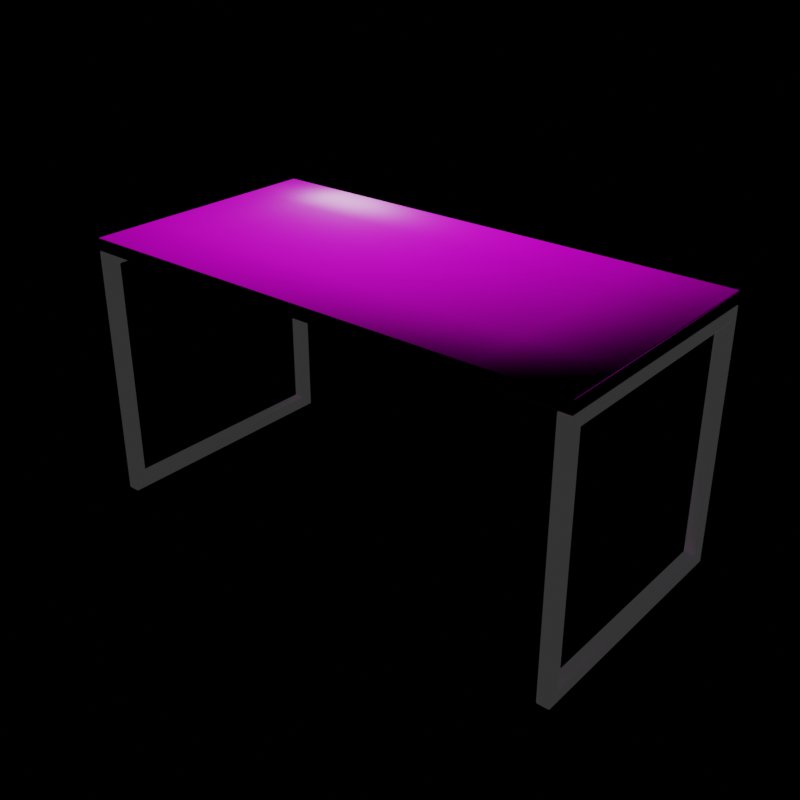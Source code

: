 # Source: TableSquareLegs_blend.blend  (saved by Blender 2.90.8; exported with 4.5.12 LTS)
import bpy
from mathutils import Matrix  # noqa: F401  (used for matrix-valued properties, if any)

bpy.ops.wm.read_factory_settings(use_empty=True)
scene = bpy.context.scene
scene.name = 'Scene'

# ---- collections
col_collection = bpy.data.collections.new('Collection'); scene.collection.children.link(col_collection)

# ---- images (referenced by path relative to the original .blend; pixels are not part of the script)
import os
ASSET_DIR = os.environ.get("B2B_ASSET_DIR", "")  # directory of the original .blend (textures are referenced by path, not embedded)
HERE = os.path.dirname(os.path.abspath(__file__))  # packed textures are extracted next to this script under _unpacked/

def load_image(name, relpath, width, height, colorspace="sRGB"):
    """Load a texture the original file referenced (path relative to the .blend, or extracted next to this script)."""
    p = next((c for c in (os.path.join(HERE, relpath), os.path.join(ASSET_DIR, relpath)) if relpath and os.path.exists(c)), "")
    if p:
        img = bpy.data.images.load(p, check_existing=True)
        img.name = name
    else:  # same state as the original file: an image datablock whose file is absent (Cycles renders it pink)
        img = bpy.data.images.new(name, width, height)
        img.source = "FILE"
        img.filepath = "//" + (relpath or name)
    img.colorspace_settings.name = colorspace
    return img
img_wood_col_jpg = load_image('Wood_col.jpg', 'textures/Wood/Wood_col.jpg', 1024, 1024, 'sRGB')
img_wood_rgh_jpg = load_image('Wood_rgh.jpg', 'textures/Wood/Wood_rgh.jpg', 1024, 1024, 'sRGB')
img_wood_nrm_jpg = load_image('Wood_nrm.jpg', 'textures/Wood/Wood_nrm.jpg', 1024, 1024, 'sRGB')
img_metal_col_jpg = load_image('Metal_col.jpg', 'textures/Metal/Metal_col.jpg', 1024, 1024, 'sRGB')
img_metal_nrm_jpg = load_image('Metal_nrm.jpg', 'textures/Metal/Metal_nrm.jpg', 1024, 1024, 'sRGB')
img_metal_met_jpg = load_image('Metal_met.jpg', 'textures/Metal/Metal_met.jpg', 1024, 1024, 'sRGB')
img_metal_rgh_jpg = load_image('Metal_rgh.jpg', 'textures/Metal/Metal_rgh.jpg', 1024, 1024, 'sRGB')

# ---- materials (node trees are filled in below, after node groups)
mat_table = bpy.data.materials.new('Table')
mat_table.use_transparent_shadow = False
mat_material = bpy.data.materials.new('Material')
mat_material.use_transparent_shadow = False

# ---- material node trees
mat_table.use_nodes = True; mat_table.node_tree.nodes.clear()
_N = mat_table.node_tree.nodes; _L = mat_table.node_tree.links
n0 = _N.new('ShaderNodeOutputMaterial'); n0.name = 'Material Output'; n0.location = (300, 300)
n1 = _N.new('ShaderNodeBsdfPrincipled'); n1.name = 'Principled BSDF'; n1.location = (10, 300)
n1.distribution = 'GGX'
n1.subsurface_method = 'BURLEY'
n1.inputs[3].default_value = 1.45
n1.inputs[27].default_value = (0.0, 0.0, 0.0, 1.0)
n1.inputs[28].default_value = 1.0
n2 = _N.new('ShaderNodeTexImage'); n2.name = 'Image Texture'; n2.location = (-589, 290)
n2.image = img_wood_col_jpg
n3 = _N.new('ShaderNodeNormalMap'); n3.name = 'Normal Map'; n3.location = (-256, -114)
n3.uv_map = 'UVMap'
n4 = _N.new('ShaderNodeTexImage'); n4.name = 'Image Texture.001'; n4.location = (-861, 34)
n4.image = img_wood_rgh_jpg
n5 = _N.new('ShaderNodeTexImage'); n5.name = 'Image Texture.002'; n5.location = (-582, -108)
n5.image = img_wood_nrm_jpg
_L.new(n1.outputs[0], n0.inputs[0])
_L.new(n2.outputs[0], n1.inputs[0])
_L.new(n4.outputs[0], n1.inputs[2])
_L.new(n5.outputs[0], n3.inputs[1])
_L.new(n3.outputs[0], n1.inputs[5])
n0.is_active_output = True
mat_material.use_nodes = True; mat_material.node_tree.nodes.clear()
_N = mat_material.node_tree.nodes; _L = mat_material.node_tree.links
n0 = _N.new('ShaderNodeOutputMaterial'); n0.name = 'Material Output'; n0.location = (300, 300)
n1 = _N.new('ShaderNodeTexImage'); n1.name = 'Image Texture'; n1.location = (-389, 578)
n1.image = img_metal_col_jpg
n2 = _N.new('ShaderNodeTexImage'); n2.name = 'Image Texture.002'; n2.location = (-666, -367)
n2.image = img_metal_nrm_jpg
n3 = _N.new('ShaderNodeNormalMap'); n3.name = 'Normal Map'; n3.location = (-248, -263)
n3.uv_map = 'UVMap'
n4 = _N.new('ShaderNodeTexImage'); n4.name = 'Image Texture.001'; n4.location = (-725, 411)
n4.image = img_metal_met_jpg
n5 = _N.new('ShaderNodeTexImage'); n5.name = 'Image Texture.003'; n5.location = (-700, 81)
n5.image = img_metal_rgh_jpg
n6 = _N.new('ShaderNodeBsdfPrincipled'); n6.name = 'Principled BSDF'; n6.location = (10, 300)
n6.distribution = 'GGX'
n6.subsurface_method = 'BURLEY'
n6.inputs[3].default_value = 1.45
n6.inputs[27].default_value = (0.02938, 0.02938, 0.02938, 1.0)
n6.inputs[28].default_value = 1.0
_L.new(n6.outputs[0], n0.inputs[0])
_L.new(n2.outputs[0], n3.inputs[1])
_L.new(n1.outputs[0], n6.inputs[0])
_L.new(n3.outputs[0], n6.inputs[5])
_L.new(n4.outputs[0], n6.inputs[1])
_L.new(n5.outputs[0], n6.inputs[2])
n0.is_active_output = True

# ---- world
world_world = bpy.data.worlds.new('World'); scene.world = world_world
world_world.use_nodes = True; world_world.node_tree.nodes.clear()
_N = world_world.node_tree.nodes; _L = world_world.node_tree.links
n0 = _N.new('ShaderNodeOutputWorld'); n0.name = 'World Output'; n0.location = (300, 300)
n1 = _N.new('ShaderNodeBackground'); n1.name = 'Background'; n1.location = (10, 300)
n1.inputs[0].default_value = (1.0, 1.0, 1.0, 1.0)
n1.inputs[1].default_value = 0.0
_L.new(n1.outputs[0], n0.inputs[0])
n0.is_active_output = True
world_world.color = (0.05088, 0.05088, 0.05088)
world_world.use_sun_shadow = False
world_world.sun_shadow_jitter_overblur = 0.0

# ---- lights
light_punto = bpy.data.lights.new('Punto', 'POINT')
light_punto.transmission_factor = 0.0
light_punto.energy = 87.7
light_punto.shadow_soft_size = 0.25
light_punto.shadow_maximum_resolution = 0.045
light_punto.use_absolute_resolution = True

# ---- meshes
me_cube_001 = bpy.data.meshes.new('Cube.001')
me_cube_001.from_pydata([(0.6667, 0.25, 1.05), (0.6667, 0.0, 1.05), (0.6667, -0.25, 1.05), (0.3333, 0.25, 1.05), (0.3333, 0.0, 1.05), (0.3333, -0.25, 1.05), (1.49e-08, 0.25, 1.05), (0.0, 0.0, 1.05), (-1.49e-08, -0.25, 1.05), (-0.3333, 0.25, 1.05), (-0.3333, 0.0, 1.05), (-0.3333, -0.25, 1.05), (-0.6667, 0.25, 1.05), (-0.6667, 0.0, 1.05), (-0.6667, -0.25, 1.05), (-0.6667, 0.25, 1.0), (-0.6667, 0.0, 1.0), (-0.6667, -0.25, 1.0), (-0.3333, 0.25, 1.0), (-0.3333, 0.0, 1.0), (-0.3333, -0.25, 1.0), (-1.49e-08, 0.25, 1.0), (0.0, 0.0, 1.0), (1.49e-08, -0.25, 1.0), (0.3333, 0.25, 1.0), (0.3333, 0.0, 1.0), (0.3333, -0.25, 1.0), (0.6667, 0.25, 1.0), (0.6667, 0.0, 1.0), (0.6667, -0.25, 1.0), (-0.995, -0.495, 1.0), (-0.995, -0.5, 1.005), (-1.0, -0.495, 1.005), (-0.995, -0.4985, 1.001), (-0.9979, -0.4979, 1.002), (-0.9985, -0.4985, 1.005), (-0.9985, -0.495, 1.001), (-1.0, -0.495, 1.045), (-0.995, -0.5, 1.045), (-0.995, -0.495, 1.05), (-0.9985, -0.4985, 1.045), (-0.9979, -0.4979, 1.048), (-0.995, -0.4985, 1.049), (-0.9985, -0.495, 1.049), (-1.0, 0.495, 1.005), (-0.995, 0.5, 1.005), (-0.995, 0.495, 1.0), (-0.9985, 0.4985, 1.005), (-0.9979, 0.4979, 1.002), (-0.995, 0.4985, 1.001), (-0.9985, 0.495, 1.001), (-0.995, 0.495, 1.05), (-0.995, 0.5, 1.045), (-1.0, 0.495, 1.045), (-0.995, 0.4985, 1.049), (-0.9979, 0.4979, 1.048), (-0.9985, 0.4985, 1.045), (-0.9985, 0.495, 1.049), (1.0, -0.495, 1.005), (0.995, -0.5, 1.005), (0.995, -0.495, 1.0), (0.9985, -0.4985, 1.005), (0.9979, -0.4979, 1.002), (0.995, -0.4985, 1.001), (0.9985, -0.495, 1.001), (0.995, -0.495, 1.05), (0.995, -0.5, 1.045), (1.0, -0.495, 1.045), (0.995, -0.4985, 1.049), (0.9979, -0.4979, 1.048), (0.9985, -0.4985, 1.045), (0.9985, -0.495, 1.049), (0.995, 0.5, 1.005), (1.0, 0.495, 1.005), (0.995, 0.495, 1.0), (0.9985, 0.4985, 1.005), (0.9979, 0.4979, 1.002), (0.9985, 0.495, 1.001), (0.995, 0.4985, 1.001), (0.995, 0.495, 1.05), (1.0, 0.495, 1.045), (0.995, 0.5, 1.045), (0.9985, 0.495, 1.049), (0.9979, 0.4979, 1.048), (0.9985, 0.4985, 1.045), (0.995, 0.4985, 1.049), (0.6667, 0.495, 1.0), (0.6667, 0.5, 1.005), (0.6667, 0.4985, 1.001), (0.3333, 0.495, 1.0), (0.3333, 0.5, 1.005), (0.3333, 0.4985, 1.001), (-2.95e-08, 0.495, 1.0), (-2.384e-08, 0.5, 1.005), (-2.797e-08, 0.4985, 1.001), (-0.3333, 0.495, 1.0), (-0.3333, 0.5, 1.005), (-0.3333, 0.4985, 1.001), (-0.6667, 0.5, 1.005), (-0.6667, 0.495, 1.0), (-0.6667, 0.4985, 1.001), (-0.6667, 0.495, 1.05), (-0.6667, 0.5, 1.045), (-0.6667, 0.4985, 1.049), (-0.3333, 0.495, 1.05), (-0.3333, 0.5, 1.045), (-0.3333, 0.4985, 1.049), (2.95e-08, 0.495, 1.05), (2.384e-08, 0.5, 1.045), (2.797e-08, 0.4985, 1.049), (0.3333, 0.495, 1.05), (0.3333, 0.5, 1.045), (0.3333, 0.4985, 1.049), (0.6667, 0.5, 1.045), (0.6667, 0.495, 1.05), (0.6667, 0.4985, 1.049), (-0.6667, -0.495, 1.0), (-0.6667, -0.5, 1.005), (-0.6667, -0.4985, 1.001), (-0.3333, -0.495, 1.0), (-0.3333, -0.5, 1.005), (-0.3333, -0.4985, 1.001), (2.95e-08, -0.495, 1.0), (2.384e-08, -0.5, 1.005), (2.797e-08, -0.4985, 1.001), (0.3333, -0.495, 1.0), (0.3333, -0.5, 1.005), (0.3333, -0.4985, 1.001), (0.6667, -0.5, 1.005), (0.6667, -0.495, 1.0), (0.6667, -0.4985, 1.001), (0.6667, -0.495, 1.05), (0.6667, -0.5, 1.045), (0.6667, -0.4985, 1.049), (0.3333, -0.495, 1.05), (0.3333, -0.5, 1.045), (0.3333, -0.4985, 1.049), (-2.95e-08, -0.495, 1.05), (-2.384e-08, -0.5, 1.045), (-2.797e-08, -0.4985, 1.049), (-0.3333, -0.495, 1.05), (-0.3333, -0.5, 1.045), (-0.3333, -0.4985, 1.049), (-0.6667, -0.5, 1.045), (-0.6667, -0.495, 1.05), (-0.6667, -0.4985, 1.049), (-0.995, 0.25, 1.0), (-1.0, 0.25, 1.005), (-0.9985, 0.25, 1.001), (-0.995, 0.0, 1.0), (-1.0, 0.0, 1.005), (-0.9985, 0.0, 1.001), (-1.0, -0.25, 1.005), (-0.995, -0.25, 1.0), (-0.9985, -0.25, 1.001), (-0.995, -0.25, 1.05), (-1.0, -0.25, 1.045), (-0.9985, -0.25, 1.049), (-0.995, 0.0, 1.05), (-1.0, 0.0, 1.045), (-0.9985, 0.0, 1.049), (-1.0, 0.25, 1.045), (-0.995, 0.25, 1.05), (-0.9985, 0.25, 1.049), (0.995, -0.25, 1.0), (1.0, -0.25, 1.005), (0.9985, -0.25, 1.001), (0.995, 0.0, 1.0), (1.0, 0.0, 1.005), (0.9985, 0.0, 1.001), (1.0, 0.25, 1.005), (0.995, 0.25, 1.0), (0.9985, 0.25, 1.001), (0.995, 0.25, 1.05), (1.0, 0.25, 1.045), (0.9985, 0.25, 1.049), (0.995, 0.0, 1.05), (1.0, 0.0, 1.045), (0.9985, 0.0, 1.049), (1.0, -0.25, 1.045), (0.995, -0.25, 1.05), (0.9985, -0.25, 1.049), (-0.955, 0.445, 0.95), (-0.95, 0.455, 0.955), (-0.955, 0.45, 0.945), (-0.9515, 0.45, 0.9515), (-0.9521, 0.45, 0.95), (-0.9515, 0.4515, 0.95), (-0.955, 0.4485, 0.9485), (-0.955, -0.45, 0.945), (-0.95, -0.455, 0.955), (-0.955, -0.445, 0.95), (-0.9515, -0.4515, 0.95), (-0.9521, -0.45, 0.95), (-0.9515, -0.45, 0.9515), (-0.955, -0.4485, 0.9485), (-0.955, -0.445, 0.05), (-0.95, -0.455, 0.045), (-0.955, -0.45, 0.055), (-0.9515, -0.45, 0.04854), (-0.9521, -0.45, 0.05), (-0.9515, -0.4515, 0.05), (-0.955, -0.4485, 0.05146), (-0.955, 0.45, 0.055), (-0.95, 0.455, 0.045), (-0.955, 0.445, 0.05), (-0.9515, 0.4515, 0.05), (-0.9521, 0.45, 0.05), (-0.9515, 0.45, 0.04854), (-0.955, 0.4485, 0.05146), (-0.995, 0.5, 0.995), (-0.995, 0.495, 1.0), (-1.0, 0.495, 0.995), (-0.995, 0.4985, 0.9985), (-0.9979, 0.4979, 0.9979), (-0.9985, 0.495, 0.9985), (-0.9985, 0.4985, 0.995), (-1.0, 0.495, 0.005), (-0.995, 0.495, 0.0), (-0.995, 0.5, 0.005), (-0.9985, 0.495, 0.001464), (-0.9979, 0.4979, 0.002113), (-0.995, 0.4985, 0.001464), (-0.9985, 0.4985, 0.005), (-0.995, -0.495, 1.0), (-0.995, -0.5, 0.995), (-1.0, -0.495, 0.995), (-0.995, -0.4985, 0.9985), (-0.9979, -0.4979, 0.9979), (-0.9985, -0.4985, 0.995), (-0.9985, -0.495, 0.9985), (-1.0, -0.495, 0.005), (-0.995, -0.5, 0.005), (-0.995, -0.495, 0.0), (-0.9985, -0.4985, 0.005), (-0.9979, -0.4979, 0.002113), (-0.995, -0.4985, 0.001464), (-0.9985, -0.495, 0.001464), (-0.955, 0.5, 0.995), (-0.95, 0.495, 0.995), (-0.955, 0.495, 1.0), (-0.9515, 0.4985, 0.995), (-0.9521, 0.4979, 0.9979), (-0.9515, 0.495, 0.9985), (-0.955, 0.4985, 0.9985), (-0.955, -0.5, 0.005), (-0.95, -0.495, 0.005), (-0.955, -0.495, 0.0), (-0.9515, -0.4985, 0.005), (-0.9521, -0.4979, 0.002113), (-0.9515, -0.495, 0.001464), (-0.955, -0.4985, 0.001464), (-0.955, -0.495, 1.0), (-0.95, -0.495, 0.995), (-0.955, -0.5, 0.995), (-0.9515, -0.495, 0.9985), (-0.9521, -0.4979, 0.9979), (-0.9515, -0.4985, 0.995), (-0.955, -0.4985, 0.9985), (-0.955, 0.5, 0.005), (-0.955, 0.495, 0.0), (-0.95, 0.495, 0.005), (-0.955, 0.4985, 0.001464), (-0.9521, 0.4979, 0.002113), (-0.9515, 0.495, 0.001464), (-0.9515, 0.4985, 0.005), (-0.995, 0.45, 0.055), (-0.995, 0.445, 0.05), (-1.0, 0.455, 0.045), (-0.995, 0.4485, 0.05146), (-0.9979, 0.45, 0.05), (-0.9985, 0.45, 0.04854), (-0.9985, 0.4515, 0.05), (-0.995, -0.445, 0.05), (-0.995, -0.45, 0.055), (-1.0, -0.455, 0.045), (-0.995, -0.4485, 0.05146), (-0.9979, -0.45, 0.05), (-0.9985, -0.4515, 0.05), (-0.9985, -0.45, 0.04854), (-0.995, -0.45, 0.945), (-0.995, -0.445, 0.95), (-1.0, -0.455, 0.955), (-0.995, -0.4485, 0.9485), (-0.9979, -0.45, 0.95), (-0.9985, -0.45, 0.9515), (-0.9985, -0.4515, 0.95), (-0.995, 0.445, 0.95), (-0.995, 0.45, 0.945), (-1.0, 0.455, 0.955), (-0.995, 0.4485, 0.9485), (-0.9979, 0.45, 0.95), (-0.9985, 0.4515, 0.95), (-0.9985, 0.45, 0.9515), (-0.95, -0.2375, 0.955), (-0.955, -0.2375, 0.95), (-0.9515, -0.2375, 0.9515), (-0.95, 0.0, 0.955), (-0.955, 0.0, 0.95), (-0.9515, 0.0, 0.9515), (-0.955, 0.2375, 0.95), (-0.95, 0.2375, 0.955), (-0.9515, 0.2375, 0.9515), (-1.0, -0.2375, 0.995), (-0.995, -0.2375, 1.0), (-0.9985, -0.2375, 0.9985), (-1.0, 0.0, 0.995), (-0.995, 0.0, 1.0), (-0.9985, 0.0, 0.9985), (-0.995, 0.2375, 1.0), (-1.0, 0.2375, 0.995), (-0.9985, 0.2375, 0.9985), (-0.955, -0.2375, 1.0), (-0.95, -0.2375, 0.995), (-0.9515, -0.2375, 0.9985), (-0.955, 0.0, 1.0), (-0.95, 0.0, 0.995), (-0.9515, 0.0, 0.9985), (-0.95, 0.2375, 0.995), (-0.955, 0.2375, 1.0), (-0.9515, 0.2375, 0.9985), (-0.995, -0.2375, 0.95), (-1.0, -0.2375, 0.955), (-0.9985, -0.2375, 0.9515), (-0.995, 0.0, 0.95), (-1.0, 0.0, 0.955), (-0.9985, 0.0, 0.9515), (-1.0, 0.2375, 0.955), (-0.995, 0.2375, 0.95), (-0.9985, 0.2375, 0.9515), (-1.0, -0.495, 0.2625), (-0.995, -0.5, 0.2625), (-0.9985, -0.4985, 0.2625), (-1.0, -0.495, 0.5), (-0.995, -0.5, 0.5), (-0.9985, -0.4985, 0.5), (-0.995, -0.5, 0.7375), (-1.0, -0.495, 0.7375), (-0.9985, -0.4985, 0.7375), (-0.955, -0.5, 0.2625), (-0.95, -0.495, 0.2625), (-0.9515, -0.4985, 0.2625), (-0.955, -0.5, 0.5), (-0.95, -0.495, 0.5), (-0.9515, -0.4985, 0.5), (-0.95, -0.495, 0.7375), (-0.955, -0.5, 0.7375), (-0.9515, -0.4985, 0.7375), (-0.95, -0.455, 0.2625), (-0.955, -0.45, 0.2625), (-0.9515, -0.4515, 0.2625), (-0.95, -0.455, 0.5), (-0.955, -0.45, 0.5), (-0.9515, -0.4515, 0.5), (-0.955, -0.45, 0.7375), (-0.95, -0.455, 0.7375), (-0.9515, -0.4515, 0.7375), (-0.995, -0.45, 0.2625), (-1.0, -0.455, 0.2625), (-0.9985, -0.4515, 0.2625), (-0.995, -0.45, 0.5), (-1.0, -0.455, 0.5), (-0.9985, -0.4515, 0.5), (-1.0, -0.455, 0.7375), (-0.995, -0.45, 0.7375), (-0.9985, -0.4515, 0.7375), (-1.0, 0.495, 0.7375), (-0.995, 0.5, 0.7375), (-0.9985, 0.4985, 0.7375), (-1.0, 0.495, 0.5), (-0.995, 0.5, 0.5), (-0.9985, 0.4985, 0.5), (-0.995, 0.5, 0.2625), (-1.0, 0.495, 0.2625), (-0.9985, 0.4985, 0.2625), (-0.955, 0.5, 0.7375), (-0.95, 0.495, 0.7375), (-0.9515, 0.4985, 0.7375), (-0.955, 0.5, 0.5), (-0.95, 0.495, 0.5), (-0.9515, 0.4985, 0.5), (-0.95, 0.495, 0.2625), (-0.955, 0.5, 0.2625), (-0.9515, 0.4985, 0.2625), (-0.95, 0.455, 0.7375), (-0.955, 0.45, 0.7375), (-0.9515, 0.4515, 0.7375), (-0.95, 0.455, 0.5), (-0.955, 0.45, 0.5), (-0.9515, 0.4515, 0.5), (-0.955, 0.45, 0.2625), (-0.95, 0.455, 0.2625), (-0.9515, 0.4515, 0.2625), (-0.995, 0.45, 0.7375), (-1.0, 0.455, 0.7375), (-0.9985, 0.4515, 0.7375), (-0.995, 0.45, 0.5), (-1.0, 0.455, 0.5), (-0.9985, 0.4515, 0.5), (-1.0, 0.455, 0.2625), (-0.995, 0.45, 0.2625), (-0.9985, 0.4515, 0.2625), (-1.0, 0.2375, 0.005), (-0.995, 0.2375, 0.0), (-0.9985, 0.2375, 0.001464), (-1.0, 0.0, 0.005), (-0.995, 0.0, 0.0), (-0.9985, 0.0, 0.001464), (-0.995, -0.2375, 0.0), (-1.0, -0.2375, 0.005), (-0.9985, -0.2375, 0.001464), (-0.95, 0.2375, 0.045), (-0.955, 0.2375, 0.05), (-0.9515, 0.2375, 0.04854), (-0.95, 0.0, 0.045), (-0.955, 0.0, 0.05), (-0.9515, 0.0, 0.04854), (-0.955, -0.2375, 0.05), (-0.95, -0.2375, 0.045), (-0.9515, -0.2375, 0.04854), (-0.955, 0.2375, 0.0), (-0.95, 0.2375, 0.005), (-0.9515, 0.2375, 0.001464), (-0.955, 0.0, 0.0), (-0.95, 0.0, 0.005), (-0.9515, 0.0, 0.001464), (-0.95, -0.2375, 0.005), (-0.955, -0.2375, 0.0), (-0.9515, -0.2375, 0.001464), (-0.995, 0.2375, 0.05), (-1.0, 0.2375, 0.045), (-0.9985, 0.2375, 0.04854), (-0.995, 0.0, 0.05), (-1.0, 0.0, 0.045), (-0.9985, 0.0, 0.04854), (-1.0, -0.2375, 0.045), (-0.995, -0.2375, 0.05), (-0.9985, -0.2375, 0.04854), (0.955, 0.445, 0.95), (0.95, 0.455, 0.955), (0.955, 0.45, 0.945), (0.9515, 0.45, 0.9515), (0.9521, 0.45, 0.95), (0.9515, 0.4515, 0.95), (0.955, 0.4485, 0.9485), (0.955, -0.45, 0.945), (0.95, -0.455, 0.955), (0.955, -0.445, 0.95), (0.9515, -0.4515, 0.95), (0.9521, -0.45, 0.95), (0.9515, -0.45, 0.9515), (0.955, -0.4485, 0.9485), (0.955, -0.445, 0.05), (0.95, -0.455, 0.045), (0.955, -0.45, 0.055), (0.9515, -0.45, 0.04854), (0.9521, -0.45, 0.05), (0.9515, -0.4515, 0.05), (0.955, -0.4485, 0.05146), (0.955, 0.45, 0.055), (0.95, 0.455, 0.045), (0.955, 0.445, 0.05), (0.9515, 0.4515, 0.05), (0.9521, 0.45, 0.05), (0.9515, 0.45, 0.04854), (0.955, 0.4485, 0.05146), (0.995, 0.5, 0.995), (0.995, 0.495, 1.0), (1.0, 0.495, 0.995), (0.995, 0.4985, 0.9985), (0.9979, 0.4979, 0.9979), (0.9985, 0.495, 0.9985), (0.9985, 0.4985, 0.995), (1.0, 0.495, 0.005), (0.995, 0.495, 0.0), (0.995, 0.5, 0.005), (0.9985, 0.495, 0.001464), (0.9979, 0.4979, 0.002113), (0.995, 0.4985, 0.001464), (0.9985, 0.4985, 0.005), (0.995, -0.495, 1.0), (0.995, -0.5, 0.995), (1.0, -0.495, 0.995), (0.995, -0.4985, 0.9985), (0.9979, -0.4979, 0.9979), (0.9985, -0.4985, 0.995), (0.9985, -0.495, 0.9985), (1.0, -0.495, 0.005), (0.995, -0.5, 0.005), (0.995, -0.495, 0.0), (0.9985, -0.4985, 0.005), (0.9979, -0.4979, 0.002113), (0.995, -0.4985, 0.001464), (0.9985, -0.495, 0.001464), (0.955, 0.5, 0.995), (0.95, 0.495, 0.995), (0.955, 0.495, 1.0), (0.9515, 0.4985, 0.995), (0.9521, 0.4979, 0.9979), (0.9515, 0.495, 0.9985), (0.955, 0.4985, 0.9985), (0.955, -0.5, 0.005), (0.95, -0.495, 0.005), (0.955, -0.495, 0.0), (0.9515, -0.4985, 0.005), (0.9521, -0.4979, 0.002113), (0.9515, -0.495, 0.001464), (0.955, -0.4985, 0.001464), (0.955, -0.495, 1.0), (0.95, -0.495, 0.995), (0.955, -0.5, 0.995), (0.9515, -0.495, 0.9985), (0.9521, -0.4979, 0.9979), (0.9515, -0.4985, 0.995), (0.955, -0.4985, 0.9985), (0.955, 0.5, 0.005), (0.955, 0.495, 0.0), (0.95, 0.495, 0.005), (0.955, 0.4985, 0.001464), (0.9521, 0.4979, 0.002113), (0.9515, 0.495, 0.001464), (0.9515, 0.4985, 0.005), (0.995, 0.45, 0.055), (0.995, 0.445, 0.05), (1.0, 0.455, 0.045), (0.995, 0.4485, 0.05146), (0.9979, 0.45, 0.05), (0.9985, 0.45, 0.04854), (0.9985, 0.4515, 0.05), (0.995, -0.445, 0.05), (0.995, -0.45, 0.055), (1.0, -0.455, 0.045), (0.995, -0.4485, 0.05146), (0.9979, -0.45, 0.05), (0.9985, -0.4515, 0.05), (0.9985, -0.45, 0.04854), (0.995, -0.45, 0.945), (0.995, -0.445, 0.95), (1.0, -0.455, 0.955), (0.995, -0.4485, 0.9485), (0.9979, -0.45, 0.95), (0.9985, -0.45, 0.9515), (0.9985, -0.4515, 0.95), (0.995, 0.445, 0.95), (0.995, 0.45, 0.945), (1.0, 0.455, 0.955), (0.995, 0.4485, 0.9485), (0.9979, 0.45, 0.95), (0.9985, 0.4515, 0.95), (0.9985, 0.45, 0.9515), (0.95, -0.2375, 0.955), (0.955, -0.2375, 0.95), (0.9515, -0.2375, 0.9515), (0.95, 0.0, 0.955), (0.955, 0.0, 0.95), (0.9515, 0.0, 0.9515), (0.955, 0.2375, 0.95), (0.95, 0.2375, 0.955), (0.9515, 0.2375, 0.9515), (1.0, -0.2375, 0.995), (0.995, -0.2375, 1.0), (0.9985, -0.2375, 0.9985), (1.0, 0.0, 0.995), (0.995, 0.0, 1.0), (0.9985, 0.0, 0.9985), (0.995, 0.2375, 1.0), (1.0, 0.2375, 0.995), (0.9985, 0.2375, 0.9985), (0.955, -0.2375, 1.0), (0.95, -0.2375, 0.995), (0.9515, -0.2375, 0.9985), (0.955, 0.0, 1.0), (0.95, 0.0, 0.995), (0.9515, 0.0, 0.9985), (0.95, 0.2375, 0.995), (0.955, 0.2375, 1.0), (0.9515, 0.2375, 0.9985), (0.995, -0.2375, 0.95), (1.0, -0.2375, 0.955), (0.9985, -0.2375, 0.9515), (0.995, 0.0, 0.95), (1.0, 0.0, 0.955), (0.9985, 0.0, 0.9515), (1.0, 0.2375, 0.955), (0.995, 0.2375, 0.95), (0.9985, 0.2375, 0.9515), (1.0, -0.495, 0.2625), (0.995, -0.5, 0.2625), (0.9985, -0.4985, 0.2625), (1.0, -0.495, 0.5), (0.995, -0.5, 0.5), (0.9985, -0.4985, 0.5), (0.995, -0.5, 0.7375), (1.0, -0.495, 0.7375), (0.9985, -0.4985, 0.7375), (0.955, -0.5, 0.2625), (0.95, -0.495, 0.2625), (0.9515, -0.4985, 0.2625), (0.955, -0.5, 0.5), (0.95, -0.495, 0.5), (0.9515, -0.4985, 0.5), (0.95, -0.495, 0.7375), (0.955, -0.5, 0.7375), (0.9515, -0.4985, 0.7375), (0.95, -0.455, 0.2625), (0.955, -0.45, 0.2625), (0.9515, -0.4515, 0.2625), (0.95, -0.455, 0.5), (0.955, -0.45, 0.5), (0.9515, -0.4515, 0.5), (0.955, -0.45, 0.7375), (0.95, -0.455, 0.7375), (0.9515, -0.4515, 0.7375), (0.995, -0.45, 0.2625), (1.0, -0.455, 0.2625), (0.9985, -0.4515, 0.2625), (0.995, -0.45, 0.5), (1.0, -0.455, 0.5), (0.9985, -0.4515, 0.5), (1.0, -0.455, 0.7375), (0.995, -0.45, 0.7375), (0.9985, -0.4515, 0.7375), (1.0, 0.495, 0.7375), (0.995, 0.5, 0.7375), (0.9985, 0.4985, 0.7375), (1.0, 0.495, 0.5), (0.995, 0.5, 0.5), (0.9985, 0.4985, 0.5), (0.995, 0.5, 0.2625), (1.0, 0.495, 0.2625), (0.9985, 0.4985, 0.2625), (0.955, 0.5, 0.7375), (0.95, 0.495, 0.7375), (0.9515, 0.4985, 0.7375), (0.955, 0.5, 0.5), (0.95, 0.495, 0.5), (0.9515, 0.4985, 0.5), (0.95, 0.495, 0.2625), (0.955, 0.5, 0.2625), (0.9515, 0.4985, 0.2625), (0.95, 0.455, 0.7375), (0.955, 0.45, 0.7375), (0.9515, 0.4515, 0.7375), (0.95, 0.455, 0.5), (0.955, 0.45, 0.5), (0.9515, 0.4515, 0.5), (0.955, 0.45, 0.2625), (0.95, 0.455, 0.2625), (0.9515, 0.4515, 0.2625), (0.995, 0.45, 0.7375), (1.0, 0.455, 0.7375), (0.9985, 0.4515, 0.7375), (0.995, 0.45, 0.5), (1.0, 0.455, 0.5), (0.9985, 0.4515, 0.5), (1.0, 0.455, 0.2625), (0.995, 0.45, 0.2625), (0.9985, 0.4515, 0.2625), (1.0, 0.2375, 0.005), (0.995, 0.2375, 0.0), (0.9985, 0.2375, 0.001464), (1.0, 0.0, 0.005), (0.995, 0.0, 0.0), (0.9985, 0.0, 0.001464), (0.995, -0.2375, 0.0), (1.0, -0.2375, 0.005), (0.9985, -0.2375, 0.001464), (0.95, 0.2375, 0.045), (0.955, 0.2375, 0.05), (0.9515, 0.2375, 0.04854), (0.95, 0.0, 0.045), (0.955, 0.0, 0.05), (0.9515, 0.0, 0.04854), (0.955, -0.2375, 0.05), (0.95, -0.2375, 0.045), (0.9515, -0.2375, 0.04854), (0.955, 0.2375, 0.0), (0.95, 0.2375, 0.005), (0.9515, 0.2375, 0.001464), (0.955, 0.0, 0.0), (0.95, 0.0, 0.005), (0.9515, 0.0, 0.001464), (0.95, -0.2375, 0.005), (0.955, -0.2375, 0.0), (0.9515, -0.2375, 0.001464), (0.995, 0.2375, 0.05), (1.0, 0.2375, 0.045), (0.9985, 0.2375, 0.04854), (0.995, 0.0, 0.05), (1.0, 0.0, 0.045), (0.9985, 0.0, 0.04854), (1.0, -0.2375, 0.045), (0.995, -0.2375, 0.05), (0.9985, -0.2375, 0.04854)], [], [(101, 51, 162, 12), (79, 114, 0, 173), (180, 2, 131, 65), (153, 17, 116, 30), (165, 179, 67, 58), (45, 52, 102, 98), (73, 80, 174, 170), (5, 8, 137, 134), (8, 11, 140, 137), (11, 14, 144, 140), (150, 159, 161, 147), (14, 155, 39, 144), (123, 138, 141, 120), (126, 135, 138, 123), (128, 132, 135, 126), (2, 5, 134, 131), (29, 164, 60, 129), (26, 29, 129, 125), (23, 26, 125, 122), (20, 23, 122, 119), (17, 20, 119, 116), (46, 99, 15, 146), (104, 101, 12, 9), (99, 95, 18, 15), (95, 92, 21, 18), (92, 89, 24, 21), (90, 111, 113, 87), (24, 27, 28, 25), (25, 28, 29, 26), (93, 108, 111, 90), (21, 24, 25, 22), (22, 25, 26, 23), (96, 105, 108, 93), (18, 21, 22, 19), (19, 22, 23, 20), (98, 102, 105, 96), (15, 18, 19, 16), (16, 19, 20, 17), (147, 161, 53, 44), (152, 156, 159, 150), (13, 158, 155, 14), (107, 104, 9, 6), (9, 12, 13, 10), (10, 13, 14, 11), (110, 107, 6, 3), (6, 9, 10, 7), (7, 10, 11, 8), (114, 110, 3, 0), (3, 6, 7, 4), (4, 7, 8, 5), (120, 141, 143, 117), (0, 3, 4, 1), (1, 4, 5, 2), (89, 86, 27, 24), (176, 1, 2, 180), (59, 66, 132, 128), (168, 177, 179, 165), (12, 162, 158, 13), (87, 113, 81, 72), (173, 0, 1, 176), (170, 174, 177, 168), (86, 74, 171, 27), (27, 171, 167, 28), (28, 167, 164, 29), (117, 143, 38, 31), (149, 16, 17, 153), (146, 15, 16, 149), (30, 33, 34, 36), (31, 35, 34, 33), (32, 36, 34, 35), (37, 40, 41, 43), (38, 42, 41, 40), (39, 43, 41, 42), (44, 47, 48, 50), (45, 49, 48, 47), (46, 50, 48, 49), (51, 54, 55, 57), (52, 56, 55, 54), (53, 57, 55, 56), (58, 61, 62, 64), (59, 63, 62, 61), (60, 64, 62, 63), (65, 68, 69, 71), (66, 70, 69, 68), (67, 71, 69, 70), (72, 75, 76, 78), (73, 77, 76, 75), (74, 78, 76, 77), (79, 82, 83, 85), (80, 84, 83, 82), (81, 85, 83, 84), (153, 30, 36, 154), (154, 36, 32, 152), (31, 38, 40, 35), (35, 40, 37, 32), (162, 51, 57, 163), (163, 57, 53, 161), (52, 45, 47, 56), (56, 47, 44, 53), (99, 46, 49, 100), (100, 49, 45, 98), (114, 79, 85, 115), (115, 85, 81, 113), (80, 73, 75, 84), (84, 75, 72, 81), (171, 74, 77, 172), (172, 77, 73, 170), (180, 65, 71, 181), (181, 71, 67, 179), (66, 59, 61, 70), (70, 61, 58, 67), (129, 60, 63, 130), (130, 63, 59, 128), (144, 39, 42, 145), (145, 42, 38, 143), (74, 86, 88, 78), (78, 88, 87, 72), (86, 89, 91, 88), (88, 91, 90, 87), (89, 92, 94, 91), (91, 94, 93, 90), (92, 95, 97, 94), (94, 97, 96, 93), (95, 99, 100, 97), (97, 100, 98, 96), (51, 101, 103, 54), (54, 103, 102, 52), (101, 104, 106, 103), (103, 106, 105, 102), (104, 107, 109, 106), (106, 109, 108, 105), (107, 110, 112, 109), (109, 112, 111, 108), (110, 114, 115, 112), (112, 115, 113, 111), (30, 116, 118, 33), (33, 118, 117, 31), (116, 119, 121, 118), (118, 121, 120, 117), (119, 122, 124, 121), (121, 124, 123, 120), (122, 125, 127, 124), (124, 127, 126, 123), (125, 129, 130, 127), (127, 130, 128, 126), (65, 131, 133, 68), (68, 133, 132, 66), (131, 134, 136, 133), (133, 136, 135, 132), (134, 137, 139, 136), (136, 139, 138, 135), (137, 140, 142, 139), (139, 142, 141, 138), (140, 144, 145, 142), (142, 145, 143, 141), (46, 146, 148, 50), (50, 148, 147, 44), (146, 149, 151, 148), (148, 151, 150, 147), (149, 153, 154, 151), (151, 154, 152, 150), (39, 155, 157, 43), (43, 157, 156, 37), (155, 158, 160, 157), (157, 160, 159, 156), (158, 162, 163, 160), (160, 163, 161, 159), (60, 164, 166, 64), (64, 166, 165, 58), (164, 167, 169, 166), (166, 169, 168, 165), (167, 171, 172, 169), (169, 172, 170, 168), (79, 173, 175, 82), (82, 175, 174, 80), (173, 176, 178, 175), (175, 178, 177, 174), (176, 180, 181, 178), (178, 181, 179, 177), (32, 37, 156, 152), (273, 436, 417, 196), (280, 364, 354, 189), (330, 231, 275, 358), (226, 337, 363, 282), (402, 217, 268, 430), (266, 400, 390, 203), (239, 376, 384, 183), (212, 310, 327, 289), (210, 367, 375, 238), (318, 239, 183, 301), (261, 421, 411, 204), (246, 340, 348, 197), (231, 409, 435, 275), (217, 373, 399, 268), (218, 403, 420, 260), (232, 331, 339, 245), (366, 212, 289, 394), (331, 334, 342, 339), (307, 309, 319, 315), (393, 288, 184, 385), (304, 307, 315, 312), (316, 318, 301, 297), (336, 225, 254, 346), (306, 303, 322, 325), (310, 306, 325, 327), (345, 253, 190, 355), (324, 321, 295, 298), (328, 324, 298, 300), (303, 226, 282, 322), (340, 343, 351, 348), (334, 336, 346, 342), (321, 281, 191, 295), (367, 370, 378, 375), (364, 360, 352, 354), (313, 316, 297, 294), (333, 330, 358, 361), (337, 333, 361, 363), (426, 246, 197, 418), (343, 345, 355, 351), (360, 357, 349, 352), (372, 219, 259, 382), (376, 379, 387, 384), (370, 372, 382, 378), (429, 267, 205, 412), (403, 406, 423, 420), (400, 396, 388, 390), (253, 313, 294, 190), (379, 381, 391, 387), (396, 393, 385, 388), (309, 211, 240, 319), (369, 366, 394, 397), (373, 369, 397, 399), (408, 233, 247, 427), (421, 424, 414, 411), (406, 408, 427, 423), (357, 274, 198, 349), (424, 426, 418, 414), (224, 304, 312, 252), (405, 402, 430, 433), (409, 405, 433, 435), (381, 261, 204, 391), (432, 429, 412, 415), (436, 432, 415, 417), (182, 185, 186, 188), (183, 187, 186), (184, 188, 186, 187), (189, 192, 193, 195), (190, 194, 193), (191, 195, 193, 194), (196, 199, 200, 202), (197, 201, 200), (198, 202, 200, 201), (203, 206, 207, 209), (204, 208, 207), (205, 209, 207, 208), (210, 213, 214, 216), (211, 215, 214, 213), (212, 216, 214), (217, 220, 221), (218, 222, 221, 220), (219, 223, 221, 222), (224, 227, 228, 230), (225, 229, 228, 227), (226, 230, 228), (231, 234, 235), (232, 236, 235, 234), (233, 237, 235, 236), (238, 241, 242, 244), (239, 243, 242), (240, 244, 242, 243), (245, 248, 249, 251), (246, 250, 249), (247, 251, 249, 250), (252, 255, 256, 258), (253, 257, 256), (254, 258, 256, 257), (259, 262, 263, 265), (260, 264, 263, 262), (261, 265, 263), (266, 269, 270, 272), (267, 271, 270, 269), (268, 272, 270), (273, 276, 277, 279), (274, 278, 277, 276), (275, 279, 277), (280, 283, 284, 286), (281, 285, 284, 283), (282, 286, 284), (287, 290, 291, 293), (288, 292, 291, 290), (289, 293, 291), (409, 231, 237, 410), (410, 237, 233, 408), (301, 183, 185, 302), (302, 185, 182, 300), (254, 225, 227, 258), (258, 227, 224, 252), (337, 226, 229, 338), (338, 229, 225, 336), (210, 238, 244, 213), (213, 244, 240, 211), (373, 217, 223, 374), (374, 223, 219, 372), (382, 259, 265, 383), (383, 265, 261, 381), (259, 219, 222, 262), (262, 222, 218, 260), (232, 245, 251, 236), (236, 251, 247, 233), (310, 212, 215, 311), (311, 215, 211, 309), (391, 204, 206, 392), (392, 206, 203, 390), (346, 254, 257, 347), (347, 257, 253, 345), (355, 190, 192, 356), (356, 192, 189, 354), (418, 197, 199, 419), (419, 199, 196, 417), (319, 240, 243, 320), (320, 243, 239, 318), (427, 247, 250, 428), (428, 250, 246, 426), (436, 273, 279, 437), (437, 279, 275, 435), (364, 280, 286, 365), (365, 286, 282, 363), (400, 266, 272, 401), (401, 272, 268, 399), (328, 287, 293, 329), (329, 293, 289, 327), (205, 267, 269, 209), (209, 269, 266, 203), (273, 196, 202, 276), (276, 202, 198, 274), (184, 288, 290, 188), (188, 290, 287, 182), (280, 189, 195, 283), (283, 195, 191, 281), (190, 294, 296, 194), (194, 296, 295, 191), (294, 297, 299, 296), (296, 299, 298, 295), (297, 301, 302, 299), (299, 302, 300, 298), (226, 303, 305, 230), (230, 305, 304, 224), (303, 306, 308, 305), (305, 308, 307, 304), (306, 310, 311, 308), (308, 311, 309, 307), (252, 312, 314, 255), (255, 314, 313, 253), (312, 315, 317, 314), (314, 317, 316, 313), (315, 319, 320, 317), (317, 320, 318, 316), (281, 321, 323, 285), (285, 323, 322, 282), (321, 324, 326, 323), (323, 326, 325, 322), (324, 328, 329, 326), (326, 329, 327, 325), (231, 330, 332, 234), (234, 332, 331, 232), (330, 333, 335, 332), (332, 335, 334, 331), (333, 337, 338, 335), (335, 338, 336, 334), (245, 339, 341, 248), (248, 341, 340, 246), (339, 342, 344, 341), (341, 344, 343, 340), (342, 346, 347, 344), (344, 347, 345, 343), (197, 348, 350, 201), (201, 350, 349, 198), (348, 351, 353, 350), (350, 353, 352, 349), (351, 355, 356, 353), (353, 356, 354, 352), (274, 357, 359, 278), (278, 359, 358, 275), (357, 360, 362, 359), (359, 362, 361, 358), (360, 364, 365, 362), (362, 365, 363, 361), (212, 366, 368, 216), (216, 368, 367, 210), (366, 369, 371, 368), (368, 371, 370, 367), (369, 373, 374, 371), (371, 374, 372, 370), (238, 375, 377, 241), (241, 377, 376, 239), (375, 378, 380, 377), (377, 380, 379, 376), (378, 382, 383, 380), (380, 383, 381, 379), (183, 384, 386, 187), (187, 386, 385, 184), (384, 387, 389, 386), (386, 389, 388, 385), (387, 391, 392, 389), (389, 392, 390, 388), (288, 393, 395, 292), (292, 395, 394, 289), (393, 396, 398, 395), (395, 398, 397, 394), (396, 400, 401, 398), (398, 401, 399, 397), (217, 402, 404, 220), (220, 404, 403, 218), (402, 405, 407, 404), (404, 407, 406, 403), (405, 409, 410, 407), (407, 410, 408, 406), (204, 411, 413, 208), (208, 413, 412, 205), (411, 414, 416, 413), (413, 416, 415, 412), (414, 418, 419, 416), (416, 419, 417, 415), (260, 420, 422, 264), (264, 422, 421, 261), (420, 423, 425, 422), (422, 425, 424, 421), (423, 427, 428, 425), (425, 428, 426, 424), (267, 429, 431, 271), (271, 431, 430, 268), (429, 432, 434, 431), (431, 434, 433, 430), (432, 436, 437, 434), (434, 437, 435, 433), (287, 328, 300, 182), (228, 229, 226), (242, 241, 239), (214, 215, 212), (256, 255, 253), (235, 237, 231), (249, 248, 246), (263, 264, 261), (221, 223, 217), (270, 271, 268), (207, 206, 204), (277, 278, 275), (200, 199, 197), (193, 192, 190), (284, 285, 282), (291, 292, 289), (186, 185, 183), (529, 452, 673, 692), (536, 445, 610, 620), (586, 614, 531, 487), (482, 538, 619, 593), (658, 686, 524, 473), (522, 459, 646, 656), (495, 439, 640, 632), (468, 545, 583, 566), (466, 494, 631, 623), (574, 557, 439, 495), (517, 460, 667, 677), (502, 453, 604, 596), (487, 531, 691, 665), (473, 524, 655, 629), (474, 516, 676, 659), (488, 501, 595, 587), (622, 650, 545, 468), (587, 595, 598, 590), (563, 571, 575, 565), (649, 641, 440, 544), (560, 568, 571, 563), (572, 553, 557, 574), (592, 602, 510, 481), (562, 581, 578, 559), (566, 583, 581, 562), (601, 611, 446, 509), (580, 554, 551, 577), (584, 556, 554, 580), (559, 578, 538, 482), (596, 604, 607, 599), (590, 598, 602, 592), (577, 551, 447, 537), (623, 631, 634, 626), (620, 610, 608, 616), (569, 550, 553, 572), (589, 617, 614, 586), (593, 619, 617, 589), (682, 674, 453, 502), (599, 607, 611, 601), (616, 608, 605, 613), (628, 638, 515, 475), (632, 640, 643, 635), (626, 634, 638, 628), (685, 668, 461, 523), (659, 676, 679, 662), (656, 646, 644, 652), (509, 446, 550, 569), (635, 643, 647, 637), (652, 644, 641, 649), (565, 575, 496, 467), (625, 653, 650, 622), (629, 655, 653, 625), (664, 683, 503, 489), (677, 667, 670, 680), (662, 679, 683, 664), (613, 605, 454, 530), (680, 670, 674, 682), (480, 508, 568, 560), (661, 689, 686, 658), (665, 691, 689, 661), (637, 647, 460, 517), (688, 671, 668, 685), (692, 673, 671, 688), (438, 444, 442, 441), (439, 442, 443), (440, 443, 442, 444), (445, 451, 449, 448), (446, 449, 450), (447, 450, 449, 451), (452, 458, 456, 455), (453, 456, 457), (454, 457, 456, 458), (459, 465, 463, 462), (460, 463, 464), (461, 464, 463, 465), (466, 472, 470, 469), (467, 469, 470, 471), (468, 470, 472), (473, 477, 476), (474, 476, 477, 478), (475, 478, 477, 479), (480, 486, 484, 483), (481, 483, 484, 485), (482, 484, 486), (487, 491, 490), (488, 490, 491, 492), (489, 492, 491, 493), (494, 500, 498, 497), (495, 498, 499), (496, 499, 498, 500), (501, 507, 505, 504), (502, 505, 506), (503, 506, 505, 507), (508, 514, 512, 511), (509, 512, 513), (510, 513, 512, 514), (515, 521, 519, 518), (516, 518, 519, 520), (517, 519, 521), (522, 528, 526, 525), (523, 525, 526, 527), (524, 526, 528), (529, 535, 533, 532), (530, 532, 533, 534), (531, 533, 535), (536, 542, 540, 539), (537, 539, 540, 541), (538, 540, 542), (543, 549, 547, 546), (544, 546, 547, 548), (545, 547, 549), (665, 666, 493, 487), (666, 664, 489, 493), (557, 558, 441, 439), (558, 556, 438, 441), (510, 514, 483, 481), (514, 508, 480, 483), (593, 594, 485, 482), (594, 592, 481, 485), (466, 469, 500, 494), (469, 467, 496, 500), (629, 630, 479, 473), (630, 628, 475, 479), (638, 639, 521, 515), (639, 637, 517, 521), (515, 518, 478, 475), (518, 516, 474, 478), (488, 492, 507, 501), (492, 489, 503, 507), (566, 567, 471, 468), (567, 565, 467, 471), (647, 648, 462, 460), (648, 646, 459, 462), (602, 603, 513, 510), (603, 601, 509, 513), (611, 612, 448, 446), (612, 610, 445, 448), (674, 675, 455, 453), (675, 673, 452, 455), (575, 576, 499, 496), (576, 574, 495, 499), (683, 684, 506, 503), (684, 682, 502, 506), (692, 693, 535, 529), (693, 691, 531, 535), (620, 621, 542, 536), (621, 619, 538, 542), (656, 657, 528, 522), (657, 655, 524, 528), (584, 585, 549, 543), (585, 583, 545, 549), (461, 465, 525, 523), (465, 459, 522, 525), (529, 532, 458, 452), (532, 530, 454, 458), (440, 444, 546, 544), (444, 438, 543, 546), (536, 539, 451, 445), (539, 537, 447, 451), (446, 450, 552, 550), (450, 447, 551, 552), (550, 552, 555, 553), (552, 551, 554, 555), (553, 555, 558, 557), (555, 554, 556, 558), (482, 486, 561, 559), (486, 480, 560, 561), (559, 561, 564, 562), (561, 560, 563, 564), (562, 564, 567, 566), (564, 563, 565, 567), (508, 511, 570, 568), (511, 509, 569, 570), (568, 570, 573, 571), (570, 569, 572, 573), (571, 573, 576, 575), (573, 572, 574, 576), (537, 541, 579, 577), (541, 538, 578, 579), (577, 579, 582, 580), (579, 578, 581, 582), (580, 582, 585, 584), (582, 581, 583, 585), (487, 490, 588, 586), (490, 488, 587, 588), (586, 588, 591, 589), (588, 587, 590, 591), (589, 591, 594, 593), (591, 590, 592, 594), (501, 504, 597, 595), (504, 502, 596, 597), (595, 597, 600, 598), (597, 596, 599, 600), (598, 600, 603, 602), (600, 599, 601, 603), (453, 457, 606, 604), (457, 454, 605, 606), (604, 606, 609, 607), (606, 605, 608, 609), (607, 609, 612, 611), (609, 608, 610, 612), (530, 534, 615, 613), (534, 531, 614, 615), (613, 615, 618, 616), (615, 614, 617, 618), (616, 618, 621, 620), (618, 617, 619, 621), (468, 472, 624, 622), (472, 466, 623, 624), (622, 624, 627, 625), (624, 623, 626, 627), (625, 627, 630, 629), (627, 626, 628, 630), (494, 497, 633, 631), (497, 495, 632, 633), (631, 633, 636, 634), (633, 632, 635, 636), (634, 636, 639, 638), (636, 635, 637, 639), (439, 443, 642, 640), (443, 440, 641, 642), (640, 642, 645, 643), (642, 641, 644, 645), (643, 645, 648, 647), (645, 644, 646, 648), (544, 548, 651, 649), (548, 545, 650, 651), (649, 651, 654, 652), (651, 650, 653, 654), (652, 654, 657, 656), (654, 653, 655, 657), (473, 476, 660, 658), (476, 474, 659, 660), (658, 660, 663, 661), (660, 659, 662, 663), (661, 663, 666, 665), (663, 662, 664, 666), (460, 464, 669, 667), (464, 461, 668, 669), (667, 669, 672, 670), (669, 668, 671, 672), (670, 672, 675, 674), (672, 671, 673, 675), (516, 520, 678, 676), (520, 517, 677, 678), (676, 678, 681, 679), (678, 677, 680, 681), (679, 681, 684, 683), (681, 680, 682, 684), (523, 527, 687, 685), (527, 524, 686, 687), (685, 687, 690, 688), (687, 686, 689, 690), (688, 690, 693, 692), (690, 689, 691, 693), (543, 438, 556, 584), (484, 482, 485), (498, 495, 497), (470, 468, 471), (512, 509, 511), (491, 487, 493), (505, 502, 504), (519, 517, 520), (477, 473, 479), (526, 524, 527), (463, 460, 462), (533, 531, 534), (456, 453, 455), (449, 446, 448), (540, 538, 541), (547, 545, 548), (442, 439, 441)])
me_cube_001.polygons.foreach_set('use_smooth', [True] * 724)
me_cube_001.polygons.foreach_set('material_index', [0, 0, 0, 0, 0, 0, 0, 0, 0, 0, 0, 0, 0, 0, 0, 0, 0, 0, 0, 0, 0, 0, 0, 0, 0, 0, 0, 0, 0, 0, 0, 0, 0, 0, 0, 0, 0, 0, 0, 0, 0, 0, 0, 0, 0, 0, 0, 0, 0, 0, 0, 0, 0, 0, 0, 0, 0, 0, 0, 0, 0, 0, 0, 0, 0, 0, 0, 0, 0, 0, 0, 0, 0, 0, 0, 0, 0, 0, 0, 0, 0, 0, 0, 0, 0, 0, 0, 0, 0, 0, 0, 0, 0, 0, 0, 0, 0, 0, 0, 0, 0, 0, 0, 0, 0, 0, 0, 0, 0, 0, 0, 0, 0, 0, 0, 0, 0, 0, 0, 0, 0, 0, 0, 0, 0, 0, 0, 0, 0, 0, 0, 0, 0, 0, 0, 0, 0, 0, 0, 0, 0, 0, 0, 0, 0, 0, 0, 0, 0, 0, 0, 0, 0, 0, 0, 0, 0, 0, 0, 0, 0, 0, 0, 0, 0, 0, 0, 0, 0, 0, 0, 0, 0, 0, 0, 0, 0, 0, 0, 0, 1, 1, 1, 1, 1, 1, 1, 1, 1, 1, 1, 1, 1, 1, 1, 1, 1, 1, 1, 1, 1, 1, 1, 1, 1, 1, 1, 1, 1, 1, 1, 1, 1, 1, 1, 1, 1, 1, 1, 1, 1, 1, 1, 1, 1, 1, 1, 1, 1, 1, 1, 1, 1, 1, 1, 1, 1, 1, 1, 1, 1, 1, 1, 1, 1, 1, 1, 1, 1, 1, 1, 1, 1, 1, 1, 1, 1, 1, 1, 1, 1, 1, 1, 1, 1, 1, 1, 1, 1, 1, 1, 1, 1, 1, 1, 1, 1, 1, 1, 1, 1, 1, 1, 1, 1, 1, 1, 1, 1, 1, 1, 1, 1, 1, 1, 1, 1, 1, 1, 1, 1, 1, 1, 1, 1, 1, 1, 1, 1, 1, 1, 1, 1, 1, 1, 1, 1, 1, 1, 1, 1, 1, 1, 1, 1, 1, 1, 1, 1, 1, 1, 1, 1, 1, 1, 1, 1, 1, 1, 1, 1, 1, 1, 1, 1, 1, 1, 1, 1, 1, 1, 1, 1, 1, 1, 1, 1, 1, 1, 1, 1, 1, 1, 1, 1, 1, 1, 1, 1, 1, 1, 1, 1, 1, 1, 1, 1, 1, 1, 1, 1, 1, 1, 1, 1, 1, 1, 1, 1, 1, 1, 1, 1, 1, 1, 1, 1, 1, 1, 1, 1, 1, 1, 1, 1, 1, 1, 1, 1, 1, 1, 1, 1, 1, 1, 1, 1, 1, 1, 1, 1, 1, 1, 1, 1, 1, 1, 1, 1, 1, 1, 1, 1, 1, 1, 1, 1, 1, 1, 1, 1, 1, 1, 1, 1, 1, 1, 1, 1, 1, 1, 1, 1, 1, 1, 1, 1, 1, 1, 1, 1, 1, 1, 1, 1, 1, 1, 1, 1, 1, 1, 1, 1, 1, 1, 1, 1, 1, 1, 1, 1, 1, 1, 1, 1, 1, 1, 1, 1, 1, 1, 1, 1, 1, 1, 1, 1, 1, 1, 1, 1, 1, 1, 1, 1, 1, 1, 1, 1, 1, 1, 1, 1, 1, 1, 1, 1, 1, 1, 1, 1, 1, 1, 1, 1, 1, 1, 1, 1, 1, 1, 1, 1, 1, 1, 1, 1, 1, 1, 1, 1, 1, 1, 1, 1, 1, 1, 1, 1, 1, 1, 1, 1, 1, 1, 1, 1, 1, 1, 1, 1, 1, 1, 1, 1, 1, 1, 1, 1, 1, 1, 1, 1, 1, 1, 1, 1, 1, 1, 1, 1, 1, 1, 1, 1, 1, 1, 1, 1, 1, 1, 1, 1, 1, 1, 1, 1, 1, 1, 1, 1, 1, 1, 1, 1, 1, 1, 1, 1, 1, 1, 1, 1, 1, 1, 1, 1, 1, 1, 1, 1, 1, 1, 1, 1, 1, 1, 1, 1, 1, 1, 1, 1, 1, 1, 1, 1, 1, 1, 1, 1, 1, 1, 1, 1, 1, 1, 1, 1, 1, 1, 1, 1, 1, 1, 1, 1, 1, 1, 1, 1, 1, 1, 1, 1, 1, 1, 1, 1, 1, 1, 1, 1, 1, 1, 1, 1, 1, 1, 1, 1, 1, 1, 1, 1, 1, 1, 1, 1, 1, 1, 1, 1, 1, 1, 1, 1, 1, 1, 1, 1, 1, 1, 1, 1, 1, 1, 1, 1, 1, 1, 1, 1, 1, 1, 1, 1, 1, 1, 1, 1, 1, 1, 1])
_uv = me_cube_001.uv_layers.new(name='UVMap')
_uv.uv.foreach_set('vector', [0.1321, 0.3461, 0.01795, 0.3461, 0.01795, 0.2608, 0.1321, 0.2608, 0.7099, 0.3461, 0.5958, 0.3461, 0.5958, 0.2608, 0.7099, 0.2608, 0.7099, 0.08676, 0.5958, 0.08676, 0.5958, 0.001476, 0.7099, 0.001476, 0.01795, 0.6245, 0.1321, 0.6245, 0.1321, 0.7098, 0.01795, 0.7098, 0.7125, 0.6245, 0.7264, 0.6245, 0.7264, 0.7098, 0.7125, 0.7098, 0.01795, 0.3626, 0.01795, 0.3487, 0.1321, 0.3487, 0.1321, 0.3626, 0.7125, 0.3652, 0.7264, 0.3652, 0.7264, 0.4504, 0.7125, 0.4504, 0.4799, 0.08676, 0.3639, 0.08676, 0.3639, 0.001476, 0.4799, 0.001476, 0.3639, 0.08676, 0.248, 0.08676, 0.248, 0.001476, 0.3639, 0.001476, 0.248, 0.08676, 0.1321, 0.08676, 0.1321, 0.001476, 0.248, 0.001476, 0.01539, 0.5375, 0.001486, 0.5375, 0.001486, 0.4504, 0.01539, 0.4504, 0.1321, 0.08676, 0.01795, 0.08676, 0.01795, 0.001476, 0.1321, 0.001476, 0.3639, 0.7123, 0.3639, 0.7263, 0.248, 0.7263, 0.248, 0.7123, 0.4799, 0.7123, 0.4799, 0.7263, 0.3639, 0.7263, 0.3639, 0.7123, 0.5958, 0.7123, 0.5958, 0.7263, 0.4799, 0.7263, 0.4799, 0.7123, 0.5958, 0.08676, 0.4799, 0.08676, 0.4799, 0.001476, 0.5958, 0.001476, 0.5958, 0.6245, 0.7099, 0.6245, 0.7099, 0.7098, 0.5958, 0.7098, 0.4799, 0.6245, 0.5958, 0.6245, 0.5958, 0.7098, 0.4799, 0.7098, 0.3639, 0.6245, 0.4799, 0.6245, 0.4799, 0.7098, 0.3639, 0.7098, 0.248, 0.6245, 0.3639, 0.6245, 0.3639, 0.7098, 0.248, 0.7098, 0.1321, 0.6245, 0.248, 0.6245, 0.248, 0.7098, 0.1321, 0.7098, 0.01795, 0.3652, 0.1321, 0.3652, 0.1321, 0.4504, 0.01795, 0.4504, 0.248, 0.3461, 0.1321, 0.3461, 0.1321, 0.2608, 0.248, 0.2608, 0.1321, 0.3652, 0.248, 0.3652, 0.248, 0.4504, 0.1321, 0.4504, 0.248, 0.3652, 0.3639, 0.3652, 0.3639, 0.4504, 0.248, 0.4504, 0.3639, 0.3652, 0.4799, 0.3652, 0.4799, 0.4504, 0.3639, 0.4504, 0.4799, 0.3626, 0.4799, 0.3487, 0.5958, 0.3487, 0.5958, 0.3626, 0.4799, 0.4504, 0.5958, 0.4504, 0.5958, 0.5375, 0.4799, 0.5375, 0.4799, 0.5375, 0.5958, 0.5375, 0.5958, 0.6245, 0.4799, 0.6245, 0.3639, 0.3626, 0.3639, 0.3487, 0.4799, 0.3487, 0.4799, 0.3626, 0.3639, 0.4504, 0.4799, 0.4504, 0.4799, 0.5375, 0.3639, 0.5375, 0.3639, 0.5375, 0.4799, 0.5375, 0.4799, 0.6245, 0.3639, 0.6245, 0.248, 0.3626, 0.248, 0.3487, 0.3639, 0.3487, 0.3639, 0.3626, 0.248, 0.4504, 0.3639, 0.4504, 0.3639, 0.5375, 0.248, 0.5375, 0.248, 0.5375, 0.3639, 0.5375, 0.3639, 0.6245, 0.248, 0.6245, 0.1321, 0.3626, 0.1321, 0.3487, 0.248, 0.3487, 0.248, 0.3626, 0.1321, 0.4504, 0.248, 0.4504, 0.248, 0.5375, 0.1321, 0.5375, 0.1321, 0.5375, 0.248, 0.5375, 0.248, 0.6245, 0.1321, 0.6245, 0.01539, 0.4504, 0.001486, 0.4504, 0.001486, 0.3652, 0.01539, 0.3652, 0.01539, 0.6245, 0.001486, 0.6245, 0.001486, 0.5375, 0.01539, 0.5375, 0.1321, 0.1738, 0.01795, 0.1738, 0.01795, 0.08676, 0.1321, 0.08676, 0.3639, 0.3461, 0.248, 0.3461, 0.248, 0.2608, 0.3639, 0.2608, 0.248, 0.2608, 0.1321, 0.2608, 0.1321, 0.1738, 0.248, 0.1738, 0.248, 0.1738, 0.1321, 0.1738, 0.1321, 0.08676, 0.248, 0.08676, 0.4799, 0.3461, 0.3639, 0.3461, 0.3639, 0.2608, 0.4799, 0.2608, 0.3639, 0.2608, 0.248, 0.2608, 0.248, 0.1738, 0.3639, 0.1738, 0.3639, 0.1738, 0.248, 0.1738, 0.248, 0.08676, 0.3639, 0.08676, 0.5958, 0.3461, 0.4799, 0.3461, 0.4799, 0.2608, 0.5958, 0.2608, 0.4799, 0.2608, 0.3639, 0.2608, 0.3639, 0.1738, 0.4799, 0.1738, 0.4799, 0.1738, 0.3639, 0.1738, 0.3639, 0.08676, 0.4799, 0.08676, 0.248, 0.7123, 0.248, 0.7263, 0.1321, 0.7263, 0.1321, 0.7123, 0.5958, 0.2608, 0.4799, 0.2608, 0.4799, 0.1738, 0.5958, 0.1738, 0.5958, 0.1738, 0.4799, 0.1738, 0.4799, 0.08676, 0.5958, 0.08676, 0.4799, 0.3652, 0.5958, 0.3652, 0.5958, 0.4504, 0.4799, 0.4504, 0.7099, 0.1738, 0.5958, 0.1738, 0.5958, 0.08676, 0.7099, 0.08676, 0.7099, 0.7123, 0.7099, 0.7263, 0.5958, 0.7263, 0.5958, 0.7123, 0.7125, 0.5375, 0.7264, 0.5375, 0.7264, 0.6245, 0.7125, 0.6245, 0.1321, 0.2608, 0.01795, 0.2608, 0.01795, 0.1738, 0.1321, 0.1738, 0.5958, 0.3626, 0.5958, 0.3487, 0.7099, 0.3487, 0.7099, 0.3626, 0.7099, 0.2608, 0.5958, 0.2608, 0.5958, 0.1738, 0.7099, 0.1738, 0.7125, 0.4504, 0.7264, 0.4504, 0.7264, 0.5375, 0.7125, 0.5375, 0.5958, 0.3652, 0.7099, 0.3652, 0.7099, 0.4504, 0.5958, 0.4504, 0.5958, 0.4504, 0.7099, 0.4504, 0.7099, 0.5375, 0.5958, 0.5375, 0.5958, 0.5375, 0.7099, 0.5375, 0.7099, 0.6245, 0.5958, 0.6245, 0.1321, 0.7123, 0.1321, 0.7263, 0.01795, 0.7263, 0.01795, 0.7123, 0.01795, 0.5375, 0.1321, 0.5375, 0.1321, 0.6245, 0.01795, 0.6245, 0.01795, 0.4504, 0.1321, 0.4504, 0.1321, 0.5375, 0.01795, 0.5375, 0.01795, 0.7098, 0.01795, 0.7111, 0.01669, 0.7111, 0.01669, 0.7098, 0.01795, 0.7123, 0.01669, 0.7123, 0.01669, 0.7111, 0.01795, 0.7111, 0.01539, 0.7098, 0.01669, 0.7098, 0.01669, 0.7111, 0.01539, 0.7111, 0.001486, 0.7098, 0.001486, 0.7111, 0.0001947, 0.7111, 0.0001947, 0.7098, 0.01795, 0.7263, 0.01795, 0.7276, 0.01669, 0.7276, 0.01669, 0.7263, 0.01795, 0.001476, 0.01669, 0.001476, 0.01669, 0.0001948, 0.01795, 0.0001948, 0.01539, 0.3652, 0.01539, 0.3639, 0.01669, 0.3639, 0.01669, 0.3652, 0.01795, 0.3626, 0.01795, 0.3639, 0.01669, 0.3639, 0.01669, 0.3626, 0.01795, 0.3652, 0.01669, 0.3652, 0.01669, 0.3639, 0.01795, 0.3639, 0.01795, 0.3461, 0.01795, 0.3474, 0.01669, 0.3474, 0.01669, 0.3461, 0.01795, 0.3487, 0.01669, 0.3487, 0.01669, 0.3474, 0.01795, 0.3474, 0.001486, 0.3652, 0.0001947, 0.3652, 0.0001947, 0.3639, 0.001486, 0.3639, 0.7125, 0.7098, 0.7125, 0.7111, 0.7112, 0.7111, 0.7112, 0.7098, 0.7099, 0.7123, 0.7099, 0.7111, 0.7112, 0.7111, 0.7112, 0.7123, 0.7099, 0.7098, 0.7112, 0.7098, 0.7112, 0.7111, 0.7099, 0.7111, 0.7099, 0.001476, 0.7099, 0.0001947, 0.7112, 0.0001947, 0.7112, 0.001476, 0.7099, 0.7263, 0.7112, 0.7263, 0.7112, 0.7276, 0.7099, 0.7276, 0.7264, 0.7098, 0.7277, 0.7098, 0.7277, 0.7111, 0.7264, 0.7111, 0.7099, 0.3626, 0.7112, 0.3626, 0.7112, 0.3639, 0.7099, 0.3639, 0.7125, 0.3652, 0.7112, 0.3652, 0.7112, 0.3639, 0.7125, 0.3639, 0.7099, 0.3652, 0.7099, 0.3639, 0.7112, 0.3639, 0.7112, 0.3652, 0.7099, 0.3461, 0.7112, 0.3461, 0.7112, 0.3474, 0.7099, 0.3474, 0.7264, 0.3652, 0.7264, 0.3639, 0.7277, 0.3639, 0.7277, 0.3652, 0.7099, 0.3487, 0.7099, 0.3474, 0.7112, 0.3474, 0.7112, 0.3487, 0.01795, 0.6245, 0.01795, 0.7098, 0.01669, 0.7098, 0.01669, 0.6245, 0.01669, 0.6245, 0.01669, 0.7098, 0.01539, 0.7098, 0.01539, 0.6245, 0.01795, 0.7123, 0.01795, 0.7263, 0.01669, 0.7263, 0.01669, 0.7123, 0.01539, 0.7111, 0.001486, 0.7111, 0.001486, 0.7098, 0.01539, 0.7098, 0.01795, 0.2608, 0.01795, 0.3461, 0.01669, 0.3461, 0.01669, 0.2608, 0.0001947, 0.4504, 0.0001947, 0.3652, 0.001486, 0.3652, 0.001486, 0.4504, 0.01795, 0.3487, 0.01795, 0.3626, 0.01669, 0.3626, 0.01669, 0.3487, 0.001486, 0.3639, 0.01539, 0.3639, 0.01539, 0.3652, 0.001486, 0.3652, 0.1321, 0.3652, 0.01795, 0.3652, 0.01795, 0.3639, 0.1321, 0.3639, 0.1321, 0.3639, 0.01795, 0.3639, 0.01795, 0.3626, 0.1321, 0.3626, 0.5958, 0.3461, 0.7099, 0.3461, 0.7099, 0.3474, 0.5958, 0.3474, 0.5958, 0.3474, 0.7099, 0.3474, 0.7099, 0.3487, 0.5958, 0.3487, 0.7264, 0.3652, 0.7125, 0.3652, 0.7125, 0.3639, 0.7264, 0.3639, 0.7112, 0.3487, 0.7112, 0.3626, 0.7099, 0.3626, 0.7099, 0.3487, 0.7099, 0.4504, 0.7099, 0.3652, 0.7112, 0.3652, 0.7112, 0.4504, 0.7112, 0.4504, 0.7112, 0.3652, 0.7125, 0.3652, 0.7125, 0.4504, 0.7099, 0.08676, 0.7099, 0.001476, 0.7112, 0.001476, 0.7112, 0.08676, 0.7277, 0.6245, 0.7277, 0.7098, 0.7264, 0.7098, 0.7264, 0.6245, 0.7099, 0.7263, 0.7099, 0.7123, 0.7112, 0.7123, 0.7112, 0.7263, 0.7264, 0.7111, 0.7125, 0.7111, 0.7125, 0.7098, 0.7264, 0.7098, 0.5958, 0.7098, 0.7099, 0.7098, 0.7099, 0.7111, 0.5958, 0.7111, 0.5958, 0.7111, 0.7099, 0.7111, 0.7099, 0.7123, 0.5958, 0.7123, 0.1321, 0.001476, 0.01795, 0.001476, 0.01795, 0.0001948, 0.1321, 0.0001947, 0.1321, 0.7276, 0.01795, 0.7276, 0.01795, 0.7263, 0.1321, 0.7263, 0.7099, 0.3652, 0.5958, 0.3652, 0.5958, 0.3639, 0.7099, 0.3639, 0.7099, 0.3639, 0.5958, 0.3639, 0.5958, 0.3626, 0.7099, 0.3626, 0.5958, 0.3652, 0.4799, 0.3652, 0.4799, 0.3639, 0.5958, 0.3639, 0.5958, 0.3639, 0.4799, 0.3639, 0.4799, 0.3626, 0.5958, 0.3626, 0.4799, 0.3652, 0.3639, 0.3652, 0.3639, 0.3639, 0.4799, 0.3639, 0.4799, 0.3639, 0.3639, 0.3639, 0.3639, 0.3626, 0.4799, 0.3626, 0.3639, 0.3652, 0.248, 0.3652, 0.248, 0.3639, 0.3639, 0.3639, 0.3639, 0.3639, 0.248, 0.3639, 0.248, 0.3626, 0.3639, 0.3626, 0.248, 0.3652, 0.1321, 0.3652, 0.1321, 0.3639, 0.248, 0.3639, 0.248, 0.3639, 0.1321, 0.3639, 0.1321, 0.3626, 0.248, 0.3626, 0.01795, 0.3461, 0.1321, 0.3461, 0.1321, 0.3474, 0.01795, 0.3474, 0.01795, 0.3474, 0.1321, 0.3474, 0.1321, 0.3487, 0.01795, 0.3487, 0.1321, 0.3461, 0.248, 0.3461, 0.248, 0.3474, 0.1321, 0.3474, 0.1321, 0.3474, 0.248, 0.3474, 0.248, 0.3487, 0.1321, 0.3487, 0.248, 0.3461, 0.3639, 0.3461, 0.3639, 0.3474, 0.248, 0.3474, 0.248, 0.3474, 0.3639, 0.3474, 0.3639, 0.3487, 0.248, 0.3487, 0.3639, 0.3461, 0.4799, 0.3461, 0.4799, 0.3474, 0.3639, 0.3474, 0.3639, 0.3474, 0.4799, 0.3474, 0.4799, 0.3487, 0.3639, 0.3487, 0.4799, 0.3461, 0.5958, 0.3461, 0.5958, 0.3474, 0.4799, 0.3474, 0.4799, 0.3474, 0.5958, 0.3474, 0.5958, 0.3487, 0.4799, 0.3487, 0.01795, 0.7098, 0.1321, 0.7098, 0.1321, 0.7111, 0.01795, 0.7111, 0.01795, 0.7111, 0.1321, 0.7111, 0.1321, 0.7123, 0.01795, 0.7123, 0.1321, 0.7098, 0.248, 0.7098, 0.248, 0.7111, 0.1321, 0.7111, 0.1321, 0.7111, 0.248, 0.7111, 0.248, 0.7123, 0.1321, 0.7123, 0.248, 0.7098, 0.3639, 0.7098, 0.3639, 0.7111, 0.248, 0.7111, 0.248, 0.7111, 0.3639, 0.7111, 0.3639, 0.7123, 0.248, 0.7123, 0.3639, 0.7098, 0.4799, 0.7098, 0.4799, 0.7111, 0.3639, 0.7111, 0.3639, 0.7111, 0.4799, 0.7111, 0.4799, 0.7123, 0.3639, 0.7123, 0.4799, 0.7098, 0.5958, 0.7098, 0.5958, 0.7111, 0.4799, 0.7111, 0.4799, 0.7111, 0.5958, 0.7111, 0.5958, 0.7123, 0.4799, 0.7123, 0.7099, 0.001476, 0.5958, 0.001476, 0.5958, 0.0001947, 0.7099, 0.0001947, 0.7099, 0.7276, 0.5958, 0.7276, 0.5958, 0.7263, 0.7099, 0.7263, 0.5958, 0.001476, 0.4799, 0.001476, 0.4799, 0.0001947, 0.5958, 0.0001947, 0.5958, 0.7276, 0.4799, 0.7276, 0.4799, 0.7263, 0.5958, 0.7263, 0.4799, 0.001476, 0.3639, 0.001476, 0.3639, 0.0001947, 0.4799, 0.0001947, 0.4799, 0.7276, 0.3639, 0.7276, 0.3639, 0.7263, 0.4799, 0.7263, 0.3639, 0.001476, 0.248, 0.001476, 0.248, 0.0001947, 0.3639, 0.0001947, 0.3639, 0.7276, 0.248, 0.7276, 0.248, 0.7263, 0.3639, 0.7263, 0.248, 0.001476, 0.1321, 0.001476, 0.1321, 0.0001947, 0.248, 0.0001947, 0.248, 0.7276, 0.1321, 0.7276, 0.1321, 0.7263, 0.248, 0.7263, 0.01795, 0.3652, 0.01795, 0.4504, 0.01669, 0.4504, 0.01669, 0.3652, 0.01669, 0.3652, 0.01669, 0.4504, 0.01539, 0.4504, 0.01539, 0.3652, 0.01795, 0.4504, 0.01795, 0.5375, 0.01669, 0.5375, 0.01669, 0.4504, 0.01669, 0.4504, 0.01669, 0.5375, 0.01539, 0.5375, 0.01539, 0.4504, 0.01795, 0.5375, 0.01795, 0.6245, 0.01669, 0.6245, 0.01669, 0.5375, 0.01669, 0.5375, 0.01669, 0.6245, 0.01539, 0.6245, 0.01539, 0.5375, 0.01795, 0.001476, 0.01795, 0.08676, 0.01669, 0.08676, 0.01669, 0.001476, 0.0001947, 0.7098, 0.0001947, 0.6245, 0.001486, 0.6245, 0.001486, 0.7098, 0.01795, 0.08676, 0.01795, 0.1738, 0.01669, 0.1738, 0.01669, 0.08676, 0.0001947, 0.6245, 0.0001947, 0.5375, 0.001486, 0.5375, 0.001486, 0.6245, 0.01795, 0.1738, 0.01795, 0.2608, 0.01669, 0.2608, 0.01669, 0.1738, 0.0001947, 0.5375, 0.0001947, 0.4504, 0.001486, 0.4504, 0.001486, 0.5375, 0.7099, 0.7098, 0.7099, 0.6245, 0.7112, 0.6245, 0.7112, 0.7098, 0.7112, 0.7098, 0.7112, 0.6245, 0.7125, 0.6245, 0.7125, 0.7098, 0.7099, 0.6245, 0.7099, 0.5375, 0.7112, 0.5375, 0.7112, 0.6245, 0.7112, 0.6245, 0.7112, 0.5375, 0.7125, 0.5375, 0.7125, 0.6245, 0.7099, 0.5375, 0.7099, 0.4504, 0.7112, 0.4504, 0.7112, 0.5375, 0.7112, 0.5375, 0.7112, 0.4504, 0.7125, 0.4504, 0.7125, 0.5375, 0.7099, 0.3461, 0.7099, 0.2608, 0.7112, 0.2608, 0.7112, 0.3461, 0.7277, 0.3652, 0.7277, 0.4504, 0.7264, 0.4504, 0.7264, 0.3652, 0.7099, 0.2608, 0.7099, 0.1738, 0.7112, 0.1738, 0.7112, 0.2608, 0.7277, 0.4504, 0.7277, 0.5375, 0.7264, 0.5375, 0.7264, 0.4504, 0.7099, 0.1738, 0.7099, 0.08676, 0.7112, 0.08676, 0.7112, 0.1738, 0.7277, 0.5375, 0.7277, 0.6245, 0.7264, 0.6245, 0.7264, 0.5375, 0.01539, 0.7098, 0.001486, 0.7098, 0.001486, 0.6245, 0.01539, 0.6245, 0.812, 0.01793, 0.8123, 0.09019, 0.7989, 0.09041, 0.7982, 0.01818, 0.7442, 0.01793, 0.7445, 0.09019, 0.7311, 0.09041, 0.7304, 0.01818, 0.761, 0.2534, 0.7603, 0.3416, 0.7469, 0.3286, 0.7472, 0.2528, 0.7604, 0.001524, 0.761, 0.08967, 0.7472, 0.09017, 0.7469, 0.0145, 0.8288, 0.2534, 0.8281, 0.3416, 0.8147, 0.3286, 0.815, 0.2528, 0.8798, 0.01793, 0.8801, 0.09019, 0.8667, 0.09041, 0.866, 0.01818, 0.9165, 0.3415, 0.9166, 0.2536, 0.9303, 0.2535, 0.9301, 0.3281, 0.7603, 0.6847, 0.761, 0.5966, 0.7472, 0.5961, 0.7469, 0.6717, 0.899, 0.3414, 0.8996, 0.2534, 0.9136, 0.2536, 0.9135, 0.3414, 0.7809, 0.5968, 0.7809, 0.6847, 0.7945, 0.6713, 0.7947, 0.5967, 0.8487, 0.3415, 0.8488, 0.2536, 0.8625, 0.2535, 0.8623, 0.3281, 0.7809, 0.3415, 0.781, 0.2536, 0.7947, 0.2535, 0.7945, 0.3281, 0.8282, 0.001524, 0.8288, 0.08967, 0.815, 0.09017, 0.8147, 0.0145, 0.896, 0.001524, 0.8966, 0.08967, 0.8828, 0.09017, 0.8825, 0.0145, 0.8312, 0.3414, 0.8318, 0.2534, 0.8458, 0.2536, 0.8457, 0.3414, 0.7633, 0.3414, 0.764, 0.2534, 0.778, 0.2536, 0.7779, 0.3414, 0.8966, 0.2534, 0.896, 0.3416, 0.8825, 0.3286, 0.8828, 0.2528, 0.764, 0.2534, 0.7644, 0.1715, 0.7782, 0.1715, 0.778, 0.2536, 0.7644, 0.5147, 0.7639, 0.5966, 0.7779, 0.5968, 0.7782, 0.5147, 0.8801, 0.2528, 0.8798, 0.3251, 0.8659, 0.3248, 0.8666, 0.2526, 0.764, 0.4328, 0.7644, 0.5147, 0.7782, 0.5147, 0.778, 0.4326, 0.781, 0.5147, 0.7809, 0.5968, 0.7947, 0.5967, 0.7948, 0.5147, 0.764, 0.08964, 0.7634, 0.001658, 0.7779, 0.001695, 0.7779, 0.08946, 0.7615, 0.5147, 0.761, 0.4329, 0.7472, 0.4334, 0.7478, 0.5147, 0.761, 0.5966, 0.7615, 0.5147, 0.7478, 0.5147, 0.7472, 0.5961, 0.7809, 0.08945, 0.7809, 0.001544, 0.7945, 0.01493, 0.7947, 0.08954, 0.745, 0.5147, 0.7445, 0.4334, 0.731, 0.4336, 0.7313, 0.5147, 0.7445, 0.596, 0.745, 0.5147, 0.7313, 0.5147, 0.7311, 0.5958, 0.761, 0.4329, 0.7603, 0.3447, 0.7469, 0.3576, 0.7472, 0.4334, 0.781, 0.2536, 0.7811, 0.1715, 0.7949, 0.1715, 0.7947, 0.2535, 0.7644, 0.1715, 0.764, 0.08964, 0.7779, 0.08946, 0.7782, 0.1715, 0.7445, 0.4334, 0.7442, 0.3611, 0.7303, 0.3614, 0.731, 0.4336, 0.8996, 0.2534, 0.9, 0.1715, 0.9138, 0.1715, 0.9136, 0.2536, 0.7445, 0.09019, 0.745, 0.1715, 0.7313, 0.1715, 0.7311, 0.09041, 0.781, 0.4326, 0.781, 0.5147, 0.7948, 0.5147, 0.7947, 0.4327, 0.7616, 0.1715, 0.761, 0.2534, 0.7472, 0.2528, 0.7478, 0.1715, 0.761, 0.08967, 0.7616, 0.1715, 0.7478, 0.1715, 0.7472, 0.09017, 0.8488, 0.08945, 0.8487, 0.001544, 0.8623, 0.01493, 0.8625, 0.08954, 0.7811, 0.1715, 0.7809, 0.08945, 0.7947, 0.08954, 0.7949, 0.1715, 0.745, 0.1715, 0.7445, 0.2528, 0.731, 0.2526, 0.7313, 0.1715, 0.8996, 0.08964, 0.899, 0.001658, 0.9135, 0.001695, 0.9136, 0.08946, 0.9166, 0.2536, 0.9167, 0.1715, 0.9305, 0.1715, 0.9303, 0.2535, 0.9, 0.1715, 0.8996, 0.08964, 0.9136, 0.08946, 0.9138, 0.1715, 0.8123, 0.2528, 0.812, 0.3251, 0.7981, 0.3248, 0.7988, 0.2526, 0.8318, 0.2534, 0.8322, 0.1715, 0.846, 0.1715, 0.8458, 0.2536, 0.8801, 0.09019, 0.8806, 0.1715, 0.8669, 0.1715, 0.8667, 0.09041, 0.7809, 0.3447, 0.781, 0.4326, 0.7947, 0.4327, 0.7945, 0.3581, 0.9167, 0.1715, 0.9166, 0.08945, 0.9303, 0.08954, 0.9305, 0.1715, 0.8806, 0.1715, 0.8801, 0.2528, 0.8666, 0.2526, 0.8669, 0.1715, 0.7639, 0.5966, 0.7633, 0.6846, 0.7779, 0.6845, 0.7779, 0.5968, 0.8972, 0.1715, 0.8966, 0.2534, 0.8828, 0.2528, 0.8835, 0.1715, 0.8966, 0.08967, 0.8972, 0.1715, 0.8835, 0.1715, 0.8828, 0.09017, 0.8318, 0.08964, 0.8312, 0.001658, 0.8457, 0.001695, 0.8458, 0.08946, 0.8488, 0.2536, 0.8489, 0.1715, 0.8627, 0.1715, 0.8625, 0.2535, 0.8322, 0.1715, 0.8318, 0.08964, 0.8458, 0.08946, 0.846, 0.1715, 0.7445, 0.2528, 0.7442, 0.3251, 0.7303, 0.3248, 0.731, 0.2526, 0.8489, 0.1715, 0.8488, 0.08945, 0.8625, 0.08954, 0.8627, 0.1715, 0.7633, 0.3448, 0.764, 0.4328, 0.778, 0.4326, 0.7779, 0.3448, 0.8294, 0.1715, 0.8288, 0.2534, 0.815, 0.2528, 0.8156, 0.1715, 0.8288, 0.08967, 0.8294, 0.1715, 0.8156, 0.1715, 0.815, 0.09017, 0.9166, 0.08945, 0.9165, 0.001544, 0.9301, 0.01493, 0.9303, 0.08954, 0.8128, 0.1715, 0.8123, 0.2528, 0.7988, 0.2526, 0.7991, 0.1715, 0.8123, 0.09019, 0.8128, 0.1715, 0.7991, 0.1715, 0.7989, 0.09041, 0.7303, 0.668, 0.729, 0.6697, 0.7294, 0.6698, 0.7305, 0.6694, 0.9301, 0.3281, 0.9315, 0.3264, 0.932, 0.3264, 0.8659, 0.3248, 0.866, 0.326, 0.865, 0.3265, 0.8646, 0.3264, 0.7304, 0.01818, 0.729, 0.01655, 0.7295, 0.01638, 0.7305, 0.01687, 0.7945, 0.3581, 0.7958, 0.3598, 0.7964, 0.3598, 0.7303, 0.3614, 0.7304, 0.3602, 0.7294, 0.3597, 0.729, 0.3599, 0.7982, 0.01818, 0.7968, 0.01655, 0.7973, 0.01638, 0.7983, 0.01687, 0.7945, 0.3281, 0.7958, 0.3264, 0.7964, 0.3264, 0.7303, 0.3248, 0.7304, 0.326, 0.7294, 0.3265, 0.729, 0.3264, 0.866, 0.01818, 0.8646, 0.01655, 0.8651, 0.01638, 0.8661, 0.01687, 0.8623, 0.3281, 0.8636, 0.3264, 0.8642, 0.3264, 0.7981, 0.3248, 0.7982, 0.326, 0.7972, 0.3265, 0.7968, 0.3264, 0.899, 0.3414, 0.8988, 0.3429, 0.8976, 0.3426, 0.8975, 0.3414, 0.7633, 0.6846, 0.7619, 0.6845, 0.7619, 0.6858, 0.7632, 0.686, 0.896, 0.3416, 0.8975, 0.3414, 0.8976, 0.3426, 0.8281, 0.3416, 0.8297, 0.3414, 0.8298, 0.3426, 0.8312, 0.3414, 0.831, 0.3429, 0.8298, 0.3426, 0.8297, 0.3414, 0.899, 0.001658, 0.8975, 0.001686, 0.8976, 0.0004737, 0.8988, 0.0001941, 0.7633, 0.3448, 0.7632, 0.3433, 0.762, 0.3436, 0.7619, 0.3448, 0.7634, 0.001658, 0.7619, 0.001686, 0.762, 0.0004737, 0.7632, 0.0001941, 0.7603, 0.3447, 0.7619, 0.3448, 0.762, 0.3436, 0.7603, 0.3416, 0.7619, 0.3414, 0.762, 0.3426, 0.7633, 0.3414, 0.7632, 0.3429, 0.762, 0.3426, 0.7619, 0.3414, 0.8312, 0.001658, 0.8297, 0.001686, 0.8298, 0.0004737, 0.831, 0.0001941, 0.9135, 0.3414, 0.915, 0.3414, 0.9149, 0.3426, 0.9137, 0.3429, 0.7809, 0.6847, 0.7793, 0.6845, 0.7792, 0.6857, 0.7779, 0.6845, 0.778, 0.686, 0.7792, 0.6857, 0.7793, 0.6845, 0.7779, 0.3414, 0.7793, 0.3414, 0.7793, 0.3426, 0.778, 0.3429, 0.8487, 0.001544, 0.8472, 0.001713, 0.8471, 0.0004949, 0.8457, 0.001695, 0.8459, 0.0002081, 0.8471, 0.0004949, 0.8472, 0.001713, 0.7779, 0.3448, 0.7793, 0.3448, 0.7793, 0.3436, 0.778, 0.3434, 0.7809, 0.001544, 0.7794, 0.001713, 0.7793, 0.000495, 0.7779, 0.001695, 0.778, 0.0002081, 0.7793, 0.000495, 0.7794, 0.001713, 0.9135, 0.001695, 0.9137, 0.0002081, 0.9149, 0.0004949, 0.915, 0.001713, 0.8457, 0.3414, 0.8472, 0.3414, 0.8471, 0.3426, 0.8458, 0.3429, 0.9165, 0.001544, 0.915, 0.001713, 0.9149, 0.0004949, 0.8798, 0.01793, 0.8797, 0.01669, 0.8806, 0.01606, 0.8811, 0.01613, 0.812, 0.3251, 0.8133, 0.327, 0.8127, 0.327, 0.8118, 0.3264, 0.8825, 0.0145, 0.8811, 0.01613, 0.8806, 0.01606, 0.812, 0.01793, 0.8118, 0.01669, 0.8128, 0.01606, 0.8133, 0.01613, 0.7442, 0.3251, 0.7455, 0.3269, 0.7449, 0.327, 0.744, 0.3264, 0.8147, 0.0145, 0.8133, 0.01613, 0.8128, 0.01606, 0.7442, 0.01793, 0.744, 0.01669, 0.745, 0.01606, 0.7455, 0.01613, 0.7442, 0.3611, 0.7455, 0.3593, 0.7449, 0.3592, 0.744, 0.3598, 0.7469, 0.0145, 0.7455, 0.01613, 0.745, 0.01606, 0.7442, 0.6683, 0.744, 0.6695, 0.7449, 0.6702, 0.7455, 0.6701, 0.8798, 0.3251, 0.8811, 0.3269, 0.8805, 0.327, 0.8796, 0.3264, 0.7469, 0.6717, 0.7455, 0.6701, 0.7449, 0.6702, 0.8288, 0.08967, 0.8282, 0.001524, 0.8297, 0.001686, 0.8303, 0.08966, 0.8303, 0.08966, 0.8297, 0.001686, 0.8312, 0.001658, 0.8318, 0.08964, 0.7947, 0.5967, 0.7945, 0.6713, 0.7958, 0.6696, 0.7961, 0.5967, 0.7297, 0.5958, 0.729, 0.6697, 0.7303, 0.668, 0.7311, 0.5958, 0.7779, 0.001695, 0.7634, 0.001658, 0.7632, 0.0001941, 0.778, 0.0002081, 0.778, 0.3434, 0.7632, 0.3433, 0.7633, 0.3448, 0.7779, 0.3448, 0.761, 0.08967, 0.7604, 0.001524, 0.7619, 0.001686, 0.7625, 0.08965, 0.7625, 0.08965, 0.7619, 0.001686, 0.7634, 0.001658, 0.764, 0.08964, 0.899, 0.3414, 0.9135, 0.3414, 0.9137, 0.3429, 0.8988, 0.3429, 0.7632, 0.686, 0.778, 0.686, 0.7779, 0.6845, 0.7633, 0.6846, 0.8966, 0.08967, 0.896, 0.001524, 0.8975, 0.001686, 0.8981, 0.08966, 0.8981, 0.08966, 0.8975, 0.001686, 0.899, 0.001658, 0.8996, 0.08964, 0.9136, 0.08946, 0.9135, 0.001695, 0.915, 0.001713, 0.9151, 0.08945, 0.9151, 0.08945, 0.915, 0.001713, 0.9165, 0.001544, 0.9166, 0.08945, 0.9135, 0.001695, 0.899, 0.001658, 0.8988, 0.0001941, 0.9137, 0.0002081, 0.8458, 0.3429, 0.831, 0.3429, 0.8312, 0.3414, 0.8457, 0.3414, 0.7633, 0.3414, 0.7779, 0.3414, 0.778, 0.3429, 0.7632, 0.3429, 0.831, 0.0001941, 0.8459, 0.0002081, 0.8457, 0.001695, 0.8312, 0.001658, 0.761, 0.5966, 0.7603, 0.6847, 0.7619, 0.6845, 0.7624, 0.5966, 0.7624, 0.5966, 0.7619, 0.6845, 0.7633, 0.6846, 0.7639, 0.5966, 0.9303, 0.08954, 0.9301, 0.01493, 0.9315, 0.01664, 0.9317, 0.08954, 0.8653, 0.09042, 0.8646, 0.01655, 0.866, 0.01818, 0.8667, 0.09041, 0.7779, 0.08946, 0.7779, 0.001695, 0.7794, 0.001713, 0.7794, 0.08945, 0.7794, 0.08945, 0.7794, 0.001713, 0.7809, 0.001544, 0.7809, 0.08945, 0.7947, 0.08954, 0.7945, 0.01493, 0.7958, 0.01664, 0.7961, 0.08954, 0.7297, 0.09042, 0.729, 0.01655, 0.7304, 0.01818, 0.7311, 0.09041, 0.8625, 0.08954, 0.8623, 0.01493, 0.8636, 0.01664, 0.8639, 0.08954, 0.7975, 0.09042, 0.7968, 0.01655, 0.7982, 0.01818, 0.7989, 0.09041, 0.7779, 0.5968, 0.7779, 0.6845, 0.7793, 0.6845, 0.7794, 0.5968, 0.7794, 0.5968, 0.7793, 0.6845, 0.7809, 0.6847, 0.7809, 0.5968, 0.8458, 0.08946, 0.8457, 0.001695, 0.8472, 0.001713, 0.8473, 0.08946, 0.8473, 0.08946, 0.8472, 0.001713, 0.8487, 0.001544, 0.8488, 0.08945, 0.8123, 0.09019, 0.812, 0.01793, 0.8133, 0.01613, 0.8137, 0.09018, 0.8137, 0.09018, 0.8133, 0.01613, 0.8147, 0.0145, 0.815, 0.09017, 0.7445, 0.09019, 0.7442, 0.01793, 0.7455, 0.01613, 0.7459, 0.09018, 0.7459, 0.09018, 0.7455, 0.01613, 0.7469, 0.0145, 0.7472, 0.09017, 0.8801, 0.09019, 0.8798, 0.01793, 0.8811, 0.01613, 0.8815, 0.09018, 0.8815, 0.09018, 0.8811, 0.01613, 0.8825, 0.0145, 0.8828, 0.09017, 0.7445, 0.596, 0.7442, 0.6683, 0.7455, 0.6701, 0.7459, 0.596, 0.7459, 0.596, 0.7455, 0.6701, 0.7469, 0.6717, 0.7472, 0.5961, 0.7981, 0.3248, 0.812, 0.3251, 0.8118, 0.3264, 0.7982, 0.326, 0.8661, 0.01687, 0.8797, 0.01669, 0.8798, 0.01793, 0.866, 0.01818, 0.812, 0.01793, 0.7982, 0.01818, 0.7983, 0.01687, 0.8118, 0.01669, 0.744, 0.3264, 0.7304, 0.326, 0.7303, 0.3248, 0.7442, 0.3251, 0.8659, 0.3248, 0.8798, 0.3251, 0.8796, 0.3264, 0.866, 0.326, 0.7305, 0.6694, 0.744, 0.6695, 0.7442, 0.6683, 0.7303, 0.668, 0.7442, 0.01793, 0.7304, 0.01818, 0.7305, 0.01687, 0.744, 0.01669, 0.744, 0.3598, 0.7304, 0.3602, 0.7303, 0.3614, 0.7442, 0.3611, 0.7945, 0.3581, 0.7947, 0.4327, 0.7961, 0.4327, 0.7958, 0.3598, 0.729, 0.3599, 0.7297, 0.4336, 0.731, 0.4336, 0.7303, 0.3614, 0.7947, 0.4327, 0.7948, 0.5147, 0.7963, 0.5147, 0.7961, 0.4327, 0.7297, 0.4336, 0.7299, 0.5147, 0.7313, 0.5147, 0.731, 0.4336, 0.7948, 0.5147, 0.7947, 0.5967, 0.7961, 0.5967, 0.7963, 0.5147, 0.7299, 0.5147, 0.7297, 0.5958, 0.7311, 0.5958, 0.7313, 0.5147, 0.7603, 0.3447, 0.761, 0.4329, 0.7625, 0.4329, 0.7619, 0.3448, 0.7619, 0.3448, 0.7625, 0.4329, 0.764, 0.4328, 0.7633, 0.3448, 0.761, 0.4329, 0.7615, 0.5147, 0.763, 0.5147, 0.7625, 0.4329, 0.7625, 0.4329, 0.763, 0.5147, 0.7644, 0.5147, 0.764, 0.4328, 0.7615, 0.5147, 0.761, 0.5966, 0.7624, 0.5966, 0.763, 0.5147, 0.763, 0.5147, 0.7624, 0.5966, 0.7639, 0.5966, 0.7644, 0.5147, 0.7779, 0.3448, 0.778, 0.4326, 0.7795, 0.4326, 0.7793, 0.3448, 0.7793, 0.3448, 0.7795, 0.4326, 0.781, 0.4326, 0.7809, 0.3447, 0.778, 0.4326, 0.7782, 0.5147, 0.7796, 0.5147, 0.7795, 0.4326, 0.7795, 0.4326, 0.7796, 0.5147, 0.781, 0.5147, 0.781, 0.4326, 0.7782, 0.5147, 0.7779, 0.5968, 0.7794, 0.5968, 0.7796, 0.5147, 0.7796, 0.5147, 0.7794, 0.5968, 0.7809, 0.5968, 0.781, 0.5147, 0.7442, 0.3611, 0.7445, 0.4334, 0.7458, 0.4334, 0.7455, 0.3593, 0.7455, 0.3593, 0.7458, 0.4334, 0.7472, 0.4334, 0.7469, 0.3576, 0.7445, 0.4334, 0.745, 0.5147, 0.7464, 0.5147, 0.7458, 0.4334, 0.7458, 0.4334, 0.7464, 0.5147, 0.7478, 0.5147, 0.7472, 0.4334, 0.745, 0.5147, 0.7445, 0.596, 0.7459, 0.596, 0.7464, 0.5147, 0.7464, 0.5147, 0.7459, 0.596, 0.7472, 0.5961, 0.7478, 0.5147, 0.7603, 0.3416, 0.761, 0.2534, 0.7625, 0.2534, 0.7619, 0.3414, 0.7619, 0.3414, 0.7625, 0.2534, 0.764, 0.2534, 0.7633, 0.3414, 0.761, 0.2534, 0.7616, 0.1715, 0.763, 0.1715, 0.7625, 0.2534, 0.7625, 0.2534, 0.763, 0.1715, 0.7644, 0.1715, 0.764, 0.2534, 0.7616, 0.1715, 0.761, 0.08967, 0.7625, 0.08965, 0.763, 0.1715, 0.763, 0.1715, 0.7625, 0.08965, 0.764, 0.08964, 0.7644, 0.1715, 0.7779, 0.3414, 0.778, 0.2536, 0.7795, 0.2536, 0.7793, 0.3414, 0.7793, 0.3414, 0.7795, 0.2536, 0.781, 0.2536, 0.7809, 0.3415, 0.778, 0.2536, 0.7782, 0.1715, 0.7796, 0.1715, 0.7795, 0.2536, 0.7795, 0.2536, 0.7796, 0.1715, 0.7811, 0.1715, 0.781, 0.2536, 0.7782, 0.1715, 0.7779, 0.08946, 0.7794, 0.08945, 0.7796, 0.1715, 0.7796, 0.1715, 0.7794, 0.08945, 0.7809, 0.08945, 0.7811, 0.1715, 0.7945, 0.3281, 0.7947, 0.2535, 0.7961, 0.2535, 0.7958, 0.3264, 0.729, 0.3264, 0.7297, 0.2526, 0.731, 0.2526, 0.7303, 0.3248, 0.7947, 0.2535, 0.7949, 0.1715, 0.7963, 0.1715, 0.7961, 0.2535, 0.7297, 0.2526, 0.7299, 0.1715, 0.7313, 0.1715, 0.731, 0.2526, 0.7949, 0.1715, 0.7947, 0.08954, 0.7961, 0.08954, 0.7963, 0.1715, 0.7299, 0.1715, 0.7297, 0.09042, 0.7311, 0.09041, 0.7313, 0.1715, 0.7442, 0.3251, 0.7445, 0.2528, 0.7458, 0.2528, 0.7455, 0.3269, 0.7455, 0.3269, 0.7458, 0.2528, 0.7472, 0.2528, 0.7469, 0.3286, 0.7445, 0.2528, 0.745, 0.1715, 0.7464, 0.1715, 0.7458, 0.2528, 0.7458, 0.2528, 0.7464, 0.1715, 0.7478, 0.1715, 0.7472, 0.2528, 0.745, 0.1715, 0.7445, 0.09019, 0.7459, 0.09018, 0.7464, 0.1715, 0.7464, 0.1715, 0.7459, 0.09018, 0.7472, 0.09017, 0.7478, 0.1715, 0.896, 0.3416, 0.8966, 0.2534, 0.8981, 0.2534, 0.8975, 0.3414, 0.8975, 0.3414, 0.8981, 0.2534, 0.8996, 0.2534, 0.899, 0.3414, 0.8966, 0.2534, 0.8972, 0.1715, 0.8986, 0.1715, 0.8981, 0.2534, 0.8981, 0.2534, 0.8986, 0.1715, 0.9, 0.1715, 0.8996, 0.2534, 0.8972, 0.1715, 0.8966, 0.08967, 0.8981, 0.08966, 0.8986, 0.1715, 0.8986, 0.1715, 0.8981, 0.08966, 0.8996, 0.08964, 0.9, 0.1715, 0.9135, 0.3414, 0.9136, 0.2536, 0.9151, 0.2536, 0.915, 0.3414, 0.915, 0.3414, 0.9151, 0.2536, 0.9166, 0.2536, 0.9165, 0.3415, 0.9136, 0.2536, 0.9138, 0.1715, 0.9152, 0.1715, 0.9151, 0.2536, 0.9151, 0.2536, 0.9152, 0.1715, 0.9167, 0.1715, 0.9166, 0.2536, 0.9138, 0.1715, 0.9136, 0.08946, 0.9151, 0.08945, 0.9152, 0.1715, 0.9152, 0.1715, 0.9151, 0.08945, 0.9166, 0.08945, 0.9167, 0.1715, 0.9301, 0.3281, 0.9303, 0.2535, 0.9317, 0.2535, 0.9315, 0.3264, 0.8646, 0.3264, 0.8653, 0.2526, 0.8666, 0.2526, 0.8659, 0.3248, 0.9303, 0.2535, 0.9305, 0.1715, 0.9319, 0.1715, 0.9317, 0.2535, 0.8653, 0.2526, 0.8655, 0.1715, 0.8669, 0.1715, 0.8666, 0.2526, 0.9305, 0.1715, 0.9303, 0.08954, 0.9317, 0.08954, 0.9319, 0.1715, 0.8655, 0.1715, 0.8653, 0.09042, 0.8667, 0.09041, 0.8669, 0.1715, 0.8798, 0.3251, 0.8801, 0.2528, 0.8814, 0.2528, 0.8811, 0.3269, 0.8811, 0.3269, 0.8814, 0.2528, 0.8828, 0.2528, 0.8825, 0.3286, 0.8801, 0.2528, 0.8806, 0.1715, 0.882, 0.1715, 0.8814, 0.2528, 0.8814, 0.2528, 0.882, 0.1715, 0.8835, 0.1715, 0.8828, 0.2528, 0.8806, 0.1715, 0.8801, 0.09019, 0.8815, 0.09018, 0.882, 0.1715, 0.882, 0.1715, 0.8815, 0.09018, 0.8828, 0.09017, 0.8835, 0.1715, 0.8281, 0.3416, 0.8288, 0.2534, 0.8303, 0.2534, 0.8297, 0.3414, 0.8297, 0.3414, 0.8303, 0.2534, 0.8318, 0.2534, 0.8312, 0.3414, 0.8288, 0.2534, 0.8294, 0.1715, 0.8308, 0.1715, 0.8303, 0.2534, 0.8303, 0.2534, 0.8308, 0.1715, 0.8322, 0.1715, 0.8318, 0.2534, 0.8294, 0.1715, 0.8288, 0.08967, 0.8303, 0.08966, 0.8308, 0.1715, 0.8308, 0.1715, 0.8303, 0.08966, 0.8318, 0.08964, 0.8322, 0.1715, 0.8623, 0.3281, 0.8625, 0.2535, 0.8639, 0.2535, 0.8636, 0.3264, 0.7968, 0.3264, 0.7975, 0.2526, 0.7988, 0.2526, 0.7981, 0.3248, 0.8625, 0.2535, 0.8627, 0.1715, 0.8641, 0.1715, 0.8639, 0.2535, 0.7975, 0.2526, 0.7977, 0.1715, 0.7991, 0.1715, 0.7988, 0.2526, 0.8627, 0.1715, 0.8625, 0.08954, 0.8639, 0.08954, 0.8641, 0.1715, 0.7977, 0.1715, 0.7975, 0.09042, 0.7989, 0.09041, 0.7991, 0.1715, 0.8457, 0.3414, 0.8458, 0.2536, 0.8473, 0.2536, 0.8472, 0.3414, 0.8472, 0.3414, 0.8473, 0.2536, 0.8488, 0.2536, 0.8487, 0.3415, 0.8458, 0.2536, 0.846, 0.1715, 0.8474, 0.1715, 0.8473, 0.2536, 0.8473, 0.2536, 0.8474, 0.1715, 0.8489, 0.1715, 0.8488, 0.2536, 0.846, 0.1715, 0.8458, 0.08946, 0.8473, 0.08946, 0.8474, 0.1715, 0.8474, 0.1715, 0.8473, 0.08946, 0.8488, 0.08945, 0.8489, 0.1715, 0.812, 0.3251, 0.8123, 0.2528, 0.8136, 0.2528, 0.8133, 0.327, 0.8133, 0.327, 0.8136, 0.2528, 0.815, 0.2528, 0.8147, 0.3286, 0.8123, 0.2528, 0.8128, 0.1715, 0.8142, 0.1715, 0.8136, 0.2528, 0.8136, 0.2528, 0.8142, 0.1715, 0.8156, 0.1715, 0.815, 0.2528, 0.8128, 0.1715, 0.8123, 0.09019, 0.8137, 0.09018, 0.8142, 0.1715, 0.8142, 0.1715, 0.8137, 0.09018, 0.815, 0.09017, 0.8156, 0.1715, 0.7442, 0.6683, 0.7445, 0.596, 0.7311, 0.5958, 0.7303, 0.668, 0.762, 0.0004737, 0.7619, 0.001686, 0.7604, 0.001524, 0.9149, 0.3426, 0.915, 0.3414, 0.9165, 0.3415, 0.7619, 0.6858, 0.7619, 0.6845, 0.7603, 0.6847, 0.7793, 0.3436, 0.7793, 0.3448, 0.7809, 0.3447, 0.8298, 0.0004737, 0.8297, 0.001686, 0.8282, 0.001524, 0.7793, 0.3426, 0.7793, 0.3414, 0.7809, 0.3415, 0.8471, 0.3426, 0.8472, 0.3414, 0.8487, 0.3415, 0.8976, 0.0004737, 0.8975, 0.001686, 0.896, 0.001524, 0.8127, 0.327, 0.8133, 0.327, 0.8147, 0.3286, 0.932, 0.01663, 0.9315, 0.01664, 0.9301, 0.01493, 0.7449, 0.327, 0.7455, 0.3269, 0.7469, 0.3286, 0.8642, 0.01663, 0.8636, 0.01664, 0.8623, 0.01493, 0.7964, 0.01663, 0.7958, 0.01664, 0.7945, 0.01493, 0.7449, 0.3592, 0.7455, 0.3593, 0.7469, 0.3576, 0.8805, 0.327, 0.8811, 0.3269, 0.8825, 0.3286, 0.7963, 0.6696, 0.7958, 0.6696, 0.7945, 0.6713, 0.8798, 0.6683, 0.866, 0.6681, 0.8667, 0.5958, 0.8801, 0.596, 0.9477, 0.6683, 0.9338, 0.6681, 0.9345, 0.5958, 0.948, 0.596, 0.9644, 0.4329, 0.9506, 0.4334, 0.9503, 0.3576, 0.9638, 0.3447, 0.9638, 0.6847, 0.9503, 0.6717, 0.9506, 0.5961, 0.9644, 0.5966, 0.8966, 0.4329, 0.8828, 0.4334, 0.8825, 0.3576, 0.896, 0.3447, 0.9845, 0.3252, 0.9984, 0.3249, 0.9977, 0.2527, 0.9842, 0.2529, 0.9479, 0.001564, 0.9343, 0.01496, 0.934, 0.08962, 0.9478, 0.08953, 0.8282, 0.6847, 0.8147, 0.6717, 0.815, 0.5961, 0.8288, 0.5966, 0.9654, 0.001684, 0.9509, 0.001709, 0.9508, 0.08953, 0.9648, 0.08973, 0.8488, 0.5968, 0.8625, 0.5967, 0.8623, 0.6713, 0.8487, 0.6847, 0.9165, 0.3447, 0.9301, 0.3581, 0.9303, 0.4327, 0.9166, 0.4326, 0.9843, 0.3447, 0.9979, 0.3581, 0.9981, 0.4327, 0.9844, 0.4326, 0.896, 0.6847, 0.8825, 0.6717, 0.8828, 0.5961, 0.8966, 0.5966, 0.9684, 0.3416, 0.9819, 0.3286, 0.9816, 0.2529, 0.9678, 0.2534, 0.899, 0.3448, 0.9135, 0.3448, 0.9136, 0.4326, 0.8996, 0.4328, 0.9668, 0.3448, 0.9813, 0.3448, 0.9814, 0.4326, 0.9674, 0.4328, 0.9678, 0.08976, 0.9816, 0.09027, 0.9819, 0.01452, 0.9684, 0.001542, 0.9674, 0.4328, 0.9814, 0.4326, 0.9816, 0.5147, 0.9678, 0.5147, 0.8322, 0.5147, 0.846, 0.5147, 0.8458, 0.5968, 0.8318, 0.5966, 0.9843, 0.09029, 0.9978, 0.09048, 0.9985, 0.01834, 0.9846, 0.01801, 0.8318, 0.4328, 0.8458, 0.4326, 0.846, 0.5147, 0.8322, 0.5147, 0.8489, 0.5147, 0.8627, 0.5147, 0.8625, 0.5967, 0.8488, 0.5968, 0.9674, 0.5966, 0.9814, 0.5968, 0.9813, 0.6845, 0.9668, 0.6846, 0.8294, 0.5147, 0.8156, 0.5147, 0.815, 0.4334, 0.8288, 0.4329, 0.8288, 0.5966, 0.815, 0.5961, 0.8156, 0.5147, 0.8294, 0.5147, 0.9844, 0.5968, 0.9981, 0.5967, 0.9979, 0.6713, 0.9843, 0.6847, 0.8128, 0.5147, 0.7991, 0.5147, 0.7988, 0.4336, 0.8123, 0.4334, 0.8123, 0.596, 0.7989, 0.5958, 0.7991, 0.5147, 0.8128, 0.5147, 0.8288, 0.4329, 0.815, 0.4334, 0.8147, 0.3576, 0.8281, 0.3447, 0.9844, 0.4326, 0.9981, 0.4327, 0.9983, 0.5147, 0.9845, 0.5147, 0.9678, 0.5147, 0.9816, 0.5147, 0.9814, 0.5968, 0.9674, 0.5966, 0.8123, 0.4334, 0.7988, 0.4336, 0.7981, 0.3614, 0.812, 0.3611, 0.9648, 0.08973, 0.9508, 0.08953, 0.9506, 0.1716, 0.9643, 0.1716, 0.948, 0.596, 0.9345, 0.5958, 0.9348, 0.5147, 0.9484, 0.5147, 0.8488, 0.4326, 0.8625, 0.4327, 0.8627, 0.5147, 0.8489, 0.5147, 0.965, 0.5147, 0.9513, 0.5147, 0.9506, 0.4334, 0.9644, 0.4329, 0.9644, 0.5966, 0.9506, 0.5961, 0.9513, 0.5147, 0.965, 0.5147, 0.9166, 0.5968, 0.9303, 0.5967, 0.9301, 0.6713, 0.9165, 0.6847, 0.9845, 0.5147, 0.9983, 0.5147, 0.9981, 0.5967, 0.9844, 0.5968, 0.9484, 0.5147, 0.9348, 0.5147, 0.9344, 0.4336, 0.9479, 0.4334, 0.9648, 0.2535, 0.9508, 0.2537, 0.9509, 0.3414, 0.9654, 0.3415, 0.9478, 0.08953, 0.934, 0.08962, 0.9339, 0.1716, 0.9477, 0.1716, 0.9643, 0.1716, 0.9506, 0.1716, 0.9508, 0.2537, 0.9648, 0.2535, 0.8801, 0.4334, 0.8666, 0.4336, 0.8659, 0.3615, 0.8798, 0.3611, 0.8996, 0.4328, 0.9136, 0.4326, 0.9138, 0.5147, 0.9, 0.5147, 0.9842, 0.2529, 0.9977, 0.2527, 0.9974, 0.1716, 0.9838, 0.1716, 0.8487, 0.3447, 0.8623, 0.3581, 0.8625, 0.4327, 0.8488, 0.4326, 0.9477, 0.1716, 0.9339, 0.1716, 0.9341, 0.2536, 0.9478, 0.2537, 0.9838, 0.1716, 0.9974, 0.1716, 0.9978, 0.09048, 0.9843, 0.09029, 0.8318, 0.5966, 0.8458, 0.5968, 0.8457, 0.6845, 0.8312, 0.6846, 0.9672, 0.1716, 0.9809, 0.1716, 0.9816, 0.09027, 0.9678, 0.08976, 0.9678, 0.2534, 0.9816, 0.2529, 0.9809, 0.1716, 0.9672, 0.1716, 0.8996, 0.5966, 0.9136, 0.5968, 0.9135, 0.6845, 0.899, 0.6846, 0.9166, 0.4326, 0.9303, 0.4327, 0.9305, 0.5147, 0.9167, 0.5147, 0.9, 0.5147, 0.9138, 0.5147, 0.9136, 0.5968, 0.8996, 0.5966, 0.9479, 0.4334, 0.9344, 0.4336, 0.9337, 0.3615, 0.9476, 0.3611, 0.9167, 0.5147, 0.9305, 0.5147, 0.9303, 0.5967, 0.9166, 0.5968, 0.8312, 0.3448, 0.8457, 0.3448, 0.8458, 0.4326, 0.8318, 0.4328, 0.8972, 0.5147, 0.8835, 0.5147, 0.8828, 0.4334, 0.8966, 0.4329, 0.8966, 0.5966, 0.8828, 0.5961, 0.8835, 0.5147, 0.8972, 0.5147, 0.9478, 0.2537, 0.9341, 0.2536, 0.9343, 0.3282, 0.9479, 0.3416, 0.8806, 0.5147, 0.8669, 0.5147, 0.8666, 0.4336, 0.8801, 0.4334, 0.8801, 0.596, 0.8667, 0.5958, 0.8669, 0.5147, 0.8806, 0.5147, 0.7982, 0.668, 0.7983, 0.6694, 0.7973, 0.6698, 0.7968, 0.6697, 0.9343, 0.01496, 0.9324, 0.01667, 0.9329, 0.01667, 0.9985, 0.01834, 0.9998, 0.01676, 0.9993, 0.01659, 0.9983, 0.01706, 0.9338, 0.6681, 0.9339, 0.6694, 0.9329, 0.6698, 0.9324, 0.6697, 0.8623, 0.3581, 0.8642, 0.3598, 0.8636, 0.3598, 0.7981, 0.3614, 0.7968, 0.3599, 0.7972, 0.3597, 0.7982, 0.3602, 0.866, 0.6681, 0.8661, 0.6694, 0.8651, 0.6698, 0.8646, 0.6697, 0.9979, 0.3581, 0.9998, 0.3598, 0.9993, 0.3598, 0.9337, 0.3615, 0.9324, 0.3599, 0.9329, 0.3597, 0.9339, 0.3602, 0.9984, 0.3249, 0.9983, 0.3262, 0.9993, 0.3267, 0.9998, 0.3266, 0.9301, 0.3581, 0.932, 0.3598, 0.9314, 0.3598, 0.8659, 0.3615, 0.8646, 0.3599, 0.865, 0.3597, 0.866, 0.3602, 0.9654, 0.001684, 0.9669, 0.001706, 0.9668, 0.0004831, 0.9656, 0.0001941, 0.8312, 0.6846, 0.831, 0.686, 0.8298, 0.6858, 0.8297, 0.6845, 0.9684, 0.001542, 0.9668, 0.0004831, 0.9669, 0.001706, 0.896, 0.3447, 0.8976, 0.3436, 0.8975, 0.3448, 0.899, 0.3448, 0.8975, 0.3448, 0.8976, 0.3436, 0.8988, 0.3433, 0.9654, 0.3415, 0.9656, 0.3429, 0.9668, 0.3426, 0.9669, 0.3414, 0.8312, 0.3448, 0.8297, 0.3448, 0.8298, 0.3436, 0.831, 0.3433, 0.9668, 0.6846, 0.9666, 0.686, 0.9654, 0.6858, 0.9653, 0.6845, 0.8281, 0.3447, 0.8298, 0.3436, 0.8297, 0.3448, 0.9638, 0.3447, 0.9654, 0.3436, 0.9653, 0.3448, 0.9668, 0.3448, 0.9653, 0.3448, 0.9654, 0.3436, 0.9666, 0.3433, 0.899, 0.6846, 0.8988, 0.686, 0.8976, 0.6858, 0.8975, 0.6845, 0.9509, 0.001709, 0.9507, 0.0002456, 0.9495, 0.0005232, 0.9494, 0.001732, 0.8487, 0.6847, 0.8471, 0.6857, 0.8472, 0.6845, 0.8457, 0.6845, 0.8472, 0.6845, 0.8471, 0.6857, 0.8459, 0.686, 0.9813, 0.3448, 0.9815, 0.3434, 0.9827, 0.3436, 0.9828, 0.3448, 0.9165, 0.6847, 0.9149, 0.6857, 0.915, 0.6845, 0.9135, 0.6845, 0.915, 0.6845, 0.9149, 0.6857, 0.9137, 0.686, 0.8457, 0.3448, 0.8458, 0.3434, 0.8471, 0.3436, 0.8472, 0.3448, 0.9843, 0.6847, 0.9827, 0.6857, 0.9828, 0.6845, 0.9813, 0.6845, 0.9828, 0.6845, 0.9827, 0.6857, 0.9815, 0.686, 0.9509, 0.3414, 0.9494, 0.3414, 0.9495, 0.3426, 0.9507, 0.3429, 0.9135, 0.3448, 0.9137, 0.3434, 0.9149, 0.3436, 0.915, 0.3448, 0.9479, 0.3416, 0.9495, 0.3426, 0.9494, 0.3414, 0.9845, 0.3252, 0.9833, 0.327, 0.9838, 0.3271, 0.9847, 0.3264, 0.8798, 0.3611, 0.8796, 0.3598, 0.8805, 0.3592, 0.8811, 0.3593, 0.9819, 0.3286, 0.9838, 0.3271, 0.9833, 0.327, 0.8798, 0.6683, 0.8811, 0.6701, 0.8806, 0.6702, 0.8797, 0.6695, 0.9476, 0.3611, 0.9474, 0.3598, 0.9483, 0.3592, 0.9489, 0.3593, 0.8825, 0.6717, 0.8806, 0.6702, 0.8811, 0.6701, 0.9477, 0.6683, 0.9489, 0.6701, 0.9484, 0.6702, 0.9475, 0.6695, 0.812, 0.3611, 0.8118, 0.3598, 0.8127, 0.3592, 0.8133, 0.3593, 0.9503, 0.6717, 0.9484, 0.6702, 0.9489, 0.6701, 0.812, 0.6683, 0.8133, 0.6701, 0.8128, 0.6702, 0.8118, 0.6695, 0.9846, 0.01801, 0.9848, 0.01673, 0.9838, 0.01609, 0.9833, 0.01616, 0.8147, 0.6717, 0.8128, 0.6702, 0.8133, 0.6701, 0.8966, 0.5966, 0.8981, 0.5966, 0.8975, 0.6845, 0.896, 0.6847, 0.8981, 0.5966, 0.8996, 0.5966, 0.899, 0.6846, 0.8975, 0.6845, 0.8625, 0.5967, 0.8639, 0.5967, 0.8636, 0.6696, 0.8623, 0.6713, 0.7975, 0.5958, 0.7989, 0.5958, 0.7982, 0.668, 0.7968, 0.6697, 0.9813, 0.6845, 0.9815, 0.686, 0.9666, 0.686, 0.9668, 0.6846, 0.8458, 0.3434, 0.8457, 0.3448, 0.8312, 0.3448, 0.831, 0.3433, 0.9644, 0.5966, 0.9659, 0.5966, 0.9653, 0.6845, 0.9638, 0.6847, 0.9659, 0.5966, 0.9674, 0.5966, 0.9668, 0.6846, 0.9653, 0.6845, 0.9654, 0.001684, 0.9656, 0.0001941, 0.9507, 0.0002456, 0.9509, 0.001709, 0.831, 0.686, 0.8312, 0.6846, 0.8457, 0.6845, 0.8459, 0.686, 0.9678, 0.2534, 0.9663, 0.2535, 0.9669, 0.3414, 0.9684, 0.3416, 0.9663, 0.2535, 0.9648, 0.2535, 0.9654, 0.3415, 0.9669, 0.3414, 0.9508, 0.2537, 0.9493, 0.2537, 0.9494, 0.3414, 0.9509, 0.3414, 0.9493, 0.2537, 0.9478, 0.2537, 0.9479, 0.3416, 0.9494, 0.3414, 0.9509, 0.3414, 0.9507, 0.3429, 0.9656, 0.3429, 0.9654, 0.3415, 0.9137, 0.3434, 0.9135, 0.3448, 0.899, 0.3448, 0.8988, 0.3433, 0.9668, 0.3448, 0.9666, 0.3433, 0.9815, 0.3434, 0.9813, 0.3448, 0.8988, 0.686, 0.899, 0.6846, 0.9135, 0.6845, 0.9137, 0.686, 0.8288, 0.5966, 0.8303, 0.5966, 0.8297, 0.6845, 0.8282, 0.6847, 0.8303, 0.5966, 0.8318, 0.5966, 0.8312, 0.6846, 0.8297, 0.6845, 0.9341, 0.2536, 0.9327, 0.2536, 0.9329, 0.3265, 0.9343, 0.3282, 0.999, 0.2527, 0.9977, 0.2527, 0.9984, 0.3249, 0.9998, 0.3266, 0.9814, 0.5968, 0.9829, 0.5968, 0.9828, 0.6845, 0.9813, 0.6845, 0.9829, 0.5968, 0.9844, 0.5968, 0.9843, 0.6847, 0.9828, 0.6845, 0.9981, 0.5967, 0.9995, 0.5967, 0.9993, 0.6696, 0.9979, 0.6713, 0.9332, 0.5958, 0.9345, 0.5958, 0.9338, 0.6681, 0.9324, 0.6697, 0.9303, 0.5967, 0.9317, 0.5967, 0.9315, 0.6696, 0.9301, 0.6713, 0.8653, 0.5958, 0.8667, 0.5958, 0.866, 0.6681, 0.8646, 0.6697, 0.8458, 0.5968, 0.8472, 0.5968, 0.8472, 0.6845, 0.8457, 0.6845, 0.8472, 0.5968, 0.8488, 0.5968, 0.8487, 0.6847, 0.8472, 0.6845, 0.9136, 0.5968, 0.9151, 0.5968, 0.915, 0.6845, 0.9135, 0.6845, 0.9151, 0.5968, 0.9166, 0.5968, 0.9165, 0.6847, 0.915, 0.6845, 0.8801, 0.596, 0.8815, 0.596, 0.8811, 0.6701, 0.8798, 0.6683, 0.8815, 0.596, 0.8828, 0.5961, 0.8825, 0.6717, 0.8811, 0.6701, 0.948, 0.596, 0.9493, 0.596, 0.9489, 0.6701, 0.9477, 0.6683, 0.9493, 0.596, 0.9506, 0.5961, 0.9503, 0.6717, 0.9489, 0.6701, 0.9842, 0.2529, 0.9829, 0.2529, 0.9833, 0.327, 0.9845, 0.3252, 0.9829, 0.2529, 0.9816, 0.2529, 0.9819, 0.3286, 0.9833, 0.327, 0.8123, 0.596, 0.8137, 0.596, 0.8133, 0.6701, 0.812, 0.6683, 0.8137, 0.596, 0.815, 0.5961, 0.8147, 0.6717, 0.8133, 0.6701, 0.8659, 0.3615, 0.866, 0.3602, 0.8796, 0.3598, 0.8798, 0.3611, 0.9983, 0.3262, 0.9984, 0.3249, 0.9845, 0.3252, 0.9847, 0.3264, 0.8798, 0.6683, 0.8797, 0.6695, 0.8661, 0.6694, 0.866, 0.6681, 0.9474, 0.3598, 0.9476, 0.3611, 0.9337, 0.3615, 0.9339, 0.3602, 0.9985, 0.01834, 0.9983, 0.01706, 0.9848, 0.01673, 0.9846, 0.01801, 0.7983, 0.6694, 0.7982, 0.668, 0.812, 0.6683, 0.8118, 0.6695, 0.9477, 0.6683, 0.9475, 0.6695, 0.9339, 0.6694, 0.9338, 0.6681, 0.8118, 0.3598, 0.812, 0.3611, 0.7981, 0.3614, 0.7982, 0.3602, 0.8623, 0.3581, 0.8636, 0.3598, 0.8639, 0.4327, 0.8625, 0.4327, 0.7968, 0.3599, 0.7981, 0.3614, 0.7988, 0.4336, 0.7975, 0.4336, 0.8625, 0.4327, 0.8639, 0.4327, 0.8641, 0.5147, 0.8627, 0.5147, 0.7975, 0.4336, 0.7988, 0.4336, 0.7991, 0.5147, 0.7977, 0.5147, 0.8627, 0.5147, 0.8641, 0.5147, 0.8639, 0.5967, 0.8625, 0.5967, 0.7977, 0.5147, 0.7991, 0.5147, 0.7989, 0.5958, 0.7975, 0.5958, 0.8281, 0.3447, 0.8297, 0.3448, 0.8303, 0.4329, 0.8288, 0.4329, 0.8297, 0.3448, 0.8312, 0.3448, 0.8318, 0.4328, 0.8303, 0.4329, 0.8288, 0.4329, 0.8303, 0.4329, 0.8308, 0.5147, 0.8294, 0.5147, 0.8303, 0.4329, 0.8318, 0.4328, 0.8322, 0.5147, 0.8308, 0.5147, 0.8294, 0.5147, 0.8308, 0.5147, 0.8303, 0.5966, 0.8288, 0.5966, 0.8308, 0.5147, 0.8322, 0.5147, 0.8318, 0.5966, 0.8303, 0.5966, 0.8457, 0.3448, 0.8472, 0.3448, 0.8473, 0.4326, 0.8458, 0.4326, 0.8472, 0.3448, 0.8487, 0.3447, 0.8488, 0.4326, 0.8473, 0.4326, 0.8458, 0.4326, 0.8473, 0.4326, 0.8474, 0.5147, 0.846, 0.5147, 0.8473, 0.4326, 0.8488, 0.4326, 0.8489, 0.5147, 0.8474, 0.5147, 0.846, 0.5147, 0.8474, 0.5147, 0.8472, 0.5968, 0.8458, 0.5968, 0.8474, 0.5147, 0.8489, 0.5147, 0.8488, 0.5968, 0.8472, 0.5968, 0.812, 0.3611, 0.8133, 0.3593, 0.8136, 0.4334, 0.8123, 0.4334, 0.8133, 0.3593, 0.8147, 0.3576, 0.815, 0.4334, 0.8136, 0.4334, 0.8123, 0.4334, 0.8136, 0.4334, 0.8142, 0.5147, 0.8128, 0.5147, 0.8136, 0.4334, 0.815, 0.4334, 0.8156, 0.5147, 0.8142, 0.5147, 0.8128, 0.5147, 0.8142, 0.5147, 0.8137, 0.596, 0.8123, 0.596, 0.8142, 0.5147, 0.8156, 0.5147, 0.815, 0.5961, 0.8137, 0.596, 0.9638, 0.3447, 0.9653, 0.3448, 0.9659, 0.4329, 0.9644, 0.4329, 0.9653, 0.3448, 0.9668, 0.3448, 0.9674, 0.4328, 0.9659, 0.4329, 0.9644, 0.4329, 0.9659, 0.4329, 0.9664, 0.5147, 0.965, 0.5147, 0.9659, 0.4329, 0.9674, 0.4328, 0.9678, 0.5147, 0.9664, 0.5147, 0.965, 0.5147, 0.9664, 0.5147, 0.9659, 0.5966, 0.9644, 0.5966, 0.9664, 0.5147, 0.9678, 0.5147, 0.9674, 0.5966, 0.9659, 0.5966, 0.9813, 0.3448, 0.9828, 0.3448, 0.9829, 0.4326, 0.9814, 0.4326, 0.9828, 0.3448, 0.9843, 0.3447, 0.9844, 0.4326, 0.9829, 0.4326, 0.9814, 0.4326, 0.9829, 0.4326, 0.9831, 0.5147, 0.9816, 0.5147, 0.9829, 0.4326, 0.9844, 0.4326, 0.9845, 0.5147, 0.9831, 0.5147, 0.9816, 0.5147, 0.9831, 0.5147, 0.9829, 0.5968, 0.9814, 0.5968, 0.9831, 0.5147, 0.9845, 0.5147, 0.9844, 0.5968, 0.9829, 0.5968, 0.9979, 0.3581, 0.9993, 0.3598, 0.9995, 0.4327, 0.9981, 0.4327, 0.9324, 0.3599, 0.9337, 0.3615, 0.9344, 0.4336, 0.9331, 0.4336, 0.9981, 0.4327, 0.9995, 0.4327, 0.9997, 0.5147, 0.9983, 0.5147, 0.9331, 0.4336, 0.9344, 0.4336, 0.9348, 0.5147, 0.9333, 0.5147, 0.9983, 0.5147, 0.9997, 0.5147, 0.9995, 0.5967, 0.9981, 0.5967, 0.9333, 0.5147, 0.9348, 0.5147, 0.9345, 0.5958, 0.9332, 0.5958, 0.9476, 0.3611, 0.9489, 0.3593, 0.9493, 0.4334, 0.9479, 0.4334, 0.9489, 0.3593, 0.9503, 0.3576, 0.9506, 0.4334, 0.9493, 0.4334, 0.9479, 0.4334, 0.9493, 0.4334, 0.9498, 0.5147, 0.9484, 0.5147, 0.9493, 0.4334, 0.9506, 0.4334, 0.9513, 0.5147, 0.9498, 0.5147, 0.9484, 0.5147, 0.9498, 0.5147, 0.9493, 0.596, 0.948, 0.596, 0.9498, 0.5147, 0.9513, 0.5147, 0.9506, 0.5961, 0.9493, 0.596, 0.9684, 0.001542, 0.9669, 0.001706, 0.9663, 0.08975, 0.9678, 0.08976, 0.9669, 0.001706, 0.9654, 0.001684, 0.9648, 0.08973, 0.9663, 0.08975, 0.9678, 0.08976, 0.9663, 0.08975, 0.9658, 0.1716, 0.9672, 0.1716, 0.9663, 0.08975, 0.9648, 0.08973, 0.9643, 0.1716, 0.9658, 0.1716, 0.9672, 0.1716, 0.9658, 0.1716, 0.9663, 0.2535, 0.9678, 0.2534, 0.9658, 0.1716, 0.9643, 0.1716, 0.9648, 0.2535, 0.9663, 0.2535, 0.9509, 0.001709, 0.9494, 0.001732, 0.9493, 0.08953, 0.9508, 0.08953, 0.9494, 0.001732, 0.9479, 0.001564, 0.9478, 0.08953, 0.9493, 0.08953, 0.9508, 0.08953, 0.9493, 0.08953, 0.9491, 0.1716, 0.9506, 0.1716, 0.9493, 0.08953, 0.9478, 0.08953, 0.9477, 0.1716, 0.9491, 0.1716, 0.9506, 0.1716, 0.9491, 0.1716, 0.9493, 0.2537, 0.9508, 0.2537, 0.9491, 0.1716, 0.9477, 0.1716, 0.9478, 0.2537, 0.9493, 0.2537, 0.9343, 0.01496, 0.9329, 0.01667, 0.9327, 0.08962, 0.934, 0.08962, 0.9998, 0.01676, 0.9985, 0.01834, 0.9978, 0.09048, 0.9991, 0.09049, 0.934, 0.08962, 0.9327, 0.08962, 0.9325, 0.1716, 0.9339, 0.1716, 0.9991, 0.09049, 0.9978, 0.09048, 0.9974, 0.1716, 0.9989, 0.1716, 0.9339, 0.1716, 0.9325, 0.1716, 0.9327, 0.2536, 0.9341, 0.2536, 0.9989, 0.1716, 0.9974, 0.1716, 0.9977, 0.2527, 0.999, 0.2527, 0.9846, 0.01801, 0.9833, 0.01616, 0.9829, 0.09028, 0.9843, 0.09029, 0.9833, 0.01616, 0.9819, 0.01452, 0.9816, 0.09027, 0.9829, 0.09028, 0.9843, 0.09029, 0.9829, 0.09028, 0.9824, 0.1716, 0.9838, 0.1716, 0.9829, 0.09028, 0.9816, 0.09027, 0.9809, 0.1716, 0.9824, 0.1716, 0.9838, 0.1716, 0.9824, 0.1716, 0.9829, 0.2529, 0.9842, 0.2529, 0.9824, 0.1716, 0.9809, 0.1716, 0.9816, 0.2529, 0.9829, 0.2529, 0.896, 0.3447, 0.8975, 0.3448, 0.8981, 0.4329, 0.8966, 0.4329, 0.8975, 0.3448, 0.899, 0.3448, 0.8996, 0.4328, 0.8981, 0.4329, 0.8966, 0.4329, 0.8981, 0.4329, 0.8986, 0.5147, 0.8972, 0.5147, 0.8981, 0.4329, 0.8996, 0.4328, 0.9, 0.5147, 0.8986, 0.5147, 0.8972, 0.5147, 0.8986, 0.5147, 0.8981, 0.5966, 0.8966, 0.5966, 0.8986, 0.5147, 0.9, 0.5147, 0.8996, 0.5966, 0.8981, 0.5966, 0.9301, 0.3581, 0.9314, 0.3598, 0.9317, 0.4327, 0.9303, 0.4327, 0.8646, 0.3599, 0.8659, 0.3615, 0.8666, 0.4336, 0.8653, 0.4336, 0.9303, 0.4327, 0.9317, 0.4327, 0.9319, 0.5147, 0.9305, 0.5147, 0.8653, 0.4336, 0.8666, 0.4336, 0.8669, 0.5147, 0.8655, 0.5147, 0.9305, 0.5147, 0.9319, 0.5147, 0.9317, 0.5967, 0.9303, 0.5967, 0.8655, 0.5147, 0.8669, 0.5147, 0.8667, 0.5958, 0.8653, 0.5958, 0.9135, 0.3448, 0.915, 0.3448, 0.9151, 0.4326, 0.9136, 0.4326, 0.915, 0.3448, 0.9165, 0.3447, 0.9166, 0.4326, 0.9151, 0.4326, 0.9136, 0.4326, 0.9151, 0.4326, 0.9152, 0.5147, 0.9138, 0.5147, 0.9151, 0.4326, 0.9166, 0.4326, 0.9167, 0.5147, 0.9152, 0.5147, 0.9138, 0.5147, 0.9152, 0.5147, 0.9151, 0.5968, 0.9136, 0.5968, 0.9152, 0.5147, 0.9167, 0.5147, 0.9166, 0.5968, 0.9151, 0.5968, 0.8798, 0.3611, 0.8811, 0.3593, 0.8814, 0.4334, 0.8801, 0.4334, 0.8811, 0.3593, 0.8825, 0.3576, 0.8828, 0.4334, 0.8814, 0.4334, 0.8801, 0.4334, 0.8814, 0.4334, 0.882, 0.5147, 0.8806, 0.5147, 0.8814, 0.4334, 0.8828, 0.4334, 0.8835, 0.5147, 0.882, 0.5147, 0.8806, 0.5147, 0.882, 0.5147, 0.8815, 0.596, 0.8801, 0.596, 0.882, 0.5147, 0.8835, 0.5147, 0.8828, 0.5961, 0.8815, 0.596, 0.812, 0.6683, 0.7982, 0.668, 0.7989, 0.5958, 0.8123, 0.596, 0.9654, 0.6858, 0.9638, 0.6847, 0.9653, 0.6845, 0.9495, 0.0005232, 0.9479, 0.001564, 0.9494, 0.001732, 0.8298, 0.6858, 0.8282, 0.6847, 0.8297, 0.6845, 0.8471, 0.3436, 0.8487, 0.3447, 0.8472, 0.3448, 0.8976, 0.6858, 0.896, 0.6847, 0.8975, 0.6845, 0.9827, 0.3436, 0.9843, 0.3447, 0.9828, 0.3448, 0.9149, 0.3436, 0.9165, 0.3447, 0.915, 0.3448, 0.9668, 0.3426, 0.9684, 0.3416, 0.9669, 0.3414, 0.8805, 0.3592, 0.8825, 0.3576, 0.8811, 0.3593, 0.9324, 0.3265, 0.9343, 0.3282, 0.9329, 0.3265, 0.9483, 0.3592, 0.9503, 0.3576, 0.9489, 0.3593, 0.932, 0.6696, 0.9301, 0.6713, 0.9315, 0.6696, 0.9998, 0.6696, 0.9979, 0.6713, 0.9993, 0.6696, 0.8127, 0.3592, 0.8147, 0.3576, 0.8133, 0.3593, 0.9838, 0.01609, 0.9819, 0.01452, 0.9833, 0.01616, 0.8642, 0.6696, 0.8623, 0.6713, 0.8636, 0.6696])
me_cube_001.materials.append(mat_table)
me_cube_001.materials.append(mat_material)
me_cube_001.use_remesh_preserve_volume = False
me_cube_001.use_remesh_preserve_attributes = False
me_cube_001.use_mirror_vertex_groups = False
me_cube_001.update()

# ---- objects
ob_punto = bpy.data.objects.new('Punto', light_punto)
ob_table = bpy.data.objects.new('Table', me_cube_001)

# ---- transforms, parenting, visibility, modifiers, constraints
ob_punto.location = (0.0, 0.0, 2.436)
ob_punto.lineart.crease_threshold = 0.0
ob_table.location = (0.0, 0.0, 0.0)
ob_table.lineart.crease_threshold = 0.0

# ---- collection membership
scene.collection.objects.link(ob_punto)
col_collection.objects.link(ob_table)

# ---- scene / render settings (as saved in the file)
scene.frame_start = 1; scene.frame_end = 60; scene.frame_set(60)
scene.render.engine = 'BLENDER_EEVEE_NEXT'
scene.render.resolution_y = 1920
scene.render.film_transparent = True
scene.render.use_border = True
scene.cycles.use_denoising = False
scene.cycles.samples = 128
scene.cycles.sampling_pattern = 'TABULATED_SOBOL'
scene.cycles.use_adaptive_sampling = False
scene.cycles.use_light_tree = False
scene.cycles.bake_type = 'AO'
scene.eevee.taa_render_samples = 16
scene.eevee.gtao_distance = 1.39
scene.eevee.light_threshold = 0.005
scene.eevee.use_raytracing = True
scene.view_settings.view_transform = 'Filmic'
bpy.context.view_layer.update()

# ---- added for rendering (the .blend has no active camera): camera
cam_auto = bpy.data.cameras.new('AutoCamera')
cam_auto.lens = 50.0
cam_auto.sensor_width = 36.0
cam_auto.clip_end = 1000.0
ob_auto_camera = bpy.data.objects.new('AutoCamera', cam_auto)
scene.collection.objects.link(ob_auto_camera)
ob_auto_camera.location = (2.2856, -2.74273, 2.35348)
ob_auto_camera.rotation_euler = (1.09748, -7.21219e-08, 0.694738)
scene.camera = ob_auto_camera
bpy.context.view_layer.update()
